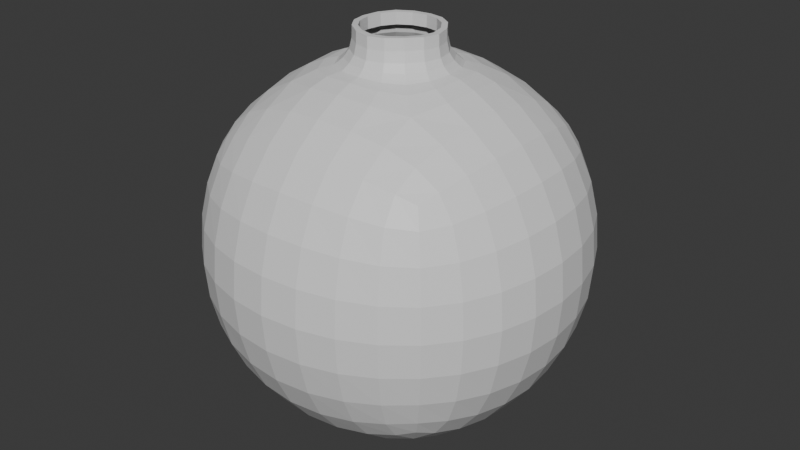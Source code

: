 # Source: bottle.blend  (saved by Blender 4.2.66; exported with 4.5.12 LTS)
import bpy
from mathutils import Matrix  # noqa: F401  (used for matrix-valued properties, if any)

bpy.ops.wm.read_factory_settings(use_empty=True)
scene = bpy.context.scene
scene.name = 'Scene'

# ---- collections
col_collection = bpy.data.collections.new('Collection'); scene.collection.children.link(col_collection)

# ---- materials (node trees are filled in below, after node groups)
mat_bottle = bpy.data.materials.new('Bottle')
mat_bottle.alpha_threshold = 0.0
mat_bottle.roughness = 0.5
mat_bottle.line_color = (0.0, 0.0, 0.0, 1.0)
mat_water = bpy.data.materials.new('Water')
mat_water.alpha_threshold = 0.0
mat_water.roughness = 0.5
mat_water.line_color = (0.0, 0.0, 0.0, 1.0)

# ---- material node trees
mat_bottle.use_nodes = True; mat_bottle.node_tree.nodes.clear()
_N = mat_bottle.node_tree.nodes; _L = mat_bottle.node_tree.links
n0 = _N.new('ShaderNodeOutputMaterial'); n0.name = 'Material Output'; n0.location = (300, 300)
n1 = _N.new('ShaderNodeBsdfPrincipled'); n1.name = 'Principled BSDF'; n1.location = (10, 300)
n1.inputs[3].default_value = 1.45
_L.new(n1.outputs[0], n0.inputs[0])
n0.is_active_output = True
mat_water.use_nodes = True; mat_water.node_tree.nodes.clear()
_N = mat_water.node_tree.nodes; _L = mat_water.node_tree.links
n0 = _N.new('ShaderNodeOutputMaterial'); n0.name = 'Material Output'; n0.location = (300, 300)
n1 = _N.new('ShaderNodeBsdfPrincipled'); n1.name = 'Principled BSDF'; n1.location = (10, 300)
n1.inputs[3].default_value = 1.45
_L.new(n1.outputs[0], n0.inputs[0])
n0.is_active_output = True

# ---- world
world_world = bpy.data.worlds.new('World'); scene.world = world_world
world_world.use_nodes = True; world_world.node_tree.nodes.clear()
_N = world_world.node_tree.nodes; _L = world_world.node_tree.links
n0 = _N.new('ShaderNodeOutputWorld'); n0.name = 'World Output'; n0.location = (300, 300)
n1 = _N.new('ShaderNodeBackground'); n1.name = 'Background'; n1.location = (10, 300)
n1.inputs[0].default_value = (0.05088, 0.05088, 0.05088, 1.0)
_L.new(n1.outputs[0], n0.inputs[0])
n0.is_active_output = True
world_world.color = (0.05088, 0.05088, 0.05088)
world_world.sun_shadow_jitter_overblur = 0.0

# ---- meshes
me_cube = bpy.data.meshes.new('Cube')
me_cube.from_pydata([(0.4846, 0.4846, 0.4846), (0.4846, 0.4846, -0.4846), (0.4846, -0.4846, 0.4846), (0.4846, -0.4846, -0.4846), (-0.4846, 0.4846, 0.4846), (-0.4846, 0.4846, -0.4846), (-0.4846, -0.4846, 0.4846), (-0.4846, -0.4846, -0.4846), (-0.5492, 0.2895, -0.5492), (-0.5802, 1.106e-08, -0.5802), (-0.5492, -0.2895, -0.5492), (0.2895, 0.5492, -0.5492), (9.08e-09, 0.5802, -0.5802), (-0.2895, 0.5492, -0.5492), (0.5492, 0.5492, 0.2895), (0.5802, 0.5802, 2.794e-09), (0.5492, 0.5492, -0.2895), (-0.5492, -0.5492, -0.2895), (-0.5802, -0.5802, 1.281e-09), (-0.5492, -0.5492, 0.2895), (0.5492, -0.5492, 0.2895), (0.5802, -0.5802, 2.794e-09), (0.5492, -0.5492, -0.2895), (-0.5492, 0.5492, 0.2895), (-0.5802, 0.5802, 2.794e-09), (-0.5492, 0.5492, -0.2895), (0.2895, -0.5492, 0.5492), (-4.54e-09, -0.5802, 0.5802), (-0.2895, -0.5492, 0.5492), (0.5492, 0.2895, 0.5492), (0.5802, -5.122e-09, 0.5802), (0.5492, -0.2895, 0.5492), (-0.2895, -0.5492, -0.5492), (-2.445e-09, -0.5802, -0.5802), (0.2895, -0.5492, -0.5492), (-0.5492, -0.2895, 0.5492), (-0.5802, 2.678e-09, 0.5802), (-0.5492, 0.2895, 0.5492), (-0.2895, 0.5492, 0.5492), (-2.212e-09, 0.5802, 0.5802), (0.2895, 0.5492, 0.5492), (0.5492, -0.2895, -0.5492), (0.5802, -1.863e-09, -0.5802), (0.5492, 0.2895, -0.5492), (0.2981, 0.2981, 0.7079), (2.328e-09, 0.3584, 0.7382), (-0.2981, 0.2981, 0.7079), (0.3584, 2.794e-09, 0.7382), (-0.3584, -4.657e-09, 0.7382), (0.2981, -0.2981, 0.7079), (-6.054e-09, -0.3584, 0.7382), (-0.2981, -0.2981, 0.7079), (0.305, -0.6961, -0.305), (0.3179, -0.7458, -2.794e-09), (0.305, -0.6961, 0.305), (-6.519e-09, -0.7458, -0.3179), (9.313e-09, -0.8016, 4.657e-09), (9.313e-10, -0.7458, 0.3179), (-0.305, -0.6961, -0.305), (-0.3179, -0.7458, 4.657e-09), (-0.305, -0.6961, 0.305), (-0.6961, -0.305, -0.305), (-0.7458, -0.3179, -3.725e-09), (-0.6961, -0.305, 0.305), (-0.7458, 1.397e-08, -0.3179), (-0.8016, 1.304e-08, 9.313e-10), (-0.7458, 1.863e-09, 0.3179), (-0.6961, 0.305, -0.305), (-0.7458, 0.3179, 4.657e-09), (-0.6961, 0.305, 0.305), (-0.305, 0.305, -0.6961), (-3.725e-09, 0.3179, -0.7458), (0.305, 0.305, -0.6961), (-0.3179, -6.519e-09, -0.7458), (1.863e-09, -5.588e-09, -0.8016), (0.3179, 1.863e-09, -0.7458), (-0.305, -0.305, -0.6961), (6.519e-09, -0.3179, -0.7458), (0.305, -0.305, -0.6961), (0.6961, 0.305, -0.305), (0.7458, 0.3179, -3.725e-09), (0.6961, 0.305, 0.305), (0.7458, -6.519e-09, -0.3179), (0.8016, 1.863e-09, 1.863e-09), (0.7458, 9.313e-10, 0.3179), (0.6961, -0.305, -0.305), (0.7458, -0.3179, 8.382e-09), (0.6961, -0.305, 0.305), (-0.305, 0.6961, -0.305), (-0.3179, 0.7458, -3.725e-09), (-0.305, 0.6961, 0.305), (1.397e-08, 0.7458, -0.3179), (2.049e-08, 0.8016, 1.863e-09), (-5.588e-09, 0.7458, 0.3179), (0.305, 0.6961, -0.305), (0.3179, 0.7458, 8.382e-09), (0.305, 0.6961, 0.305), (0.1945, 0.1945, 0.7652), (9.313e-10, 0.2572, 0.7731), (-0.1945, 0.1945, 0.7652), (0.2572, 3.725e-09, 0.7731), (-0.2572, -1.164e-09, 0.7731), (0.1945, -0.1945, 0.7652), (-3.027e-09, -0.2572, 0.7731), (-0.1945, -0.1945, 0.7652), (0.1718, 0.1718, 0.7781), (0.0, 0.2342, 0.7823), (-0.1718, 0.1718, 0.7781), (0.2342, 6.985e-09, 0.7823), (-0.2342, -1.863e-09, 0.7823), (0.1718, -0.1718, 0.7781), (-1.863e-09, -0.2342, 0.7823), (-0.1718, -0.1718, 0.7781), (0.1387, 0.1387, 0.8315), (0.0, 0.1985, 0.829), (-0.1387, 0.1387, 0.8315), (0.1985, 6.985e-09, 0.829), (-0.1985, 0.0, 0.829), (0.1387, -0.1387, 0.8315), (0.0, -0.1985, 0.829), (-0.1387, -0.1387, 0.8315), (0.1304, 0.1304, 0.9252), (0.0, 0.1896, 0.9211), (-0.1304, 0.1304, 0.9252), (0.1896, 8.382e-09, 0.9211), (-0.1896, 0.0, 0.9211), (0.1304, -0.1304, 0.9252), (0.0, -0.1896, 0.9211), (-0.1304, -0.1304, 0.9252), (-0.5166, 0.4077, -0.5166), (-0.5718, 0.1499, -0.5718), (-0.5718, -0.1499, -0.5718), (-0.5166, -0.4077, -0.5166), (0.4077, 0.5166, -0.5166), (0.1499, 0.5718, -0.5718), (-0.1499, 0.5718, -0.5718), (-0.4077, 0.5166, -0.5166), (0.5166, 0.5166, 0.4077), (0.5718, 0.5718, 0.1499), (0.5718, 0.5718, -0.1499), (0.5166, 0.5166, -0.4077), (-0.5166, -0.5166, -0.4077), (-0.5718, -0.5718, -0.1499), (-0.5718, -0.5718, 0.1499), (-0.5166, -0.5166, 0.4077), (0.5166, -0.5166, 0.4077), (0.5718, -0.5718, 0.1499), (0.5718, -0.5718, -0.1499), (0.5166, -0.5166, -0.4077), (-0.5166, 0.5166, 0.4077), (-0.5718, 0.5718, 0.1499), (-0.5718, 0.5718, -0.1499), (-0.5166, 0.5166, -0.4077), (0.4077, -0.5166, 0.5166), (0.1499, -0.5718, 0.5718), (-0.1499, -0.5718, 0.5718), (-0.4077, -0.5166, 0.5166), (0.5166, 0.4077, 0.5166), (0.5718, 0.1499, 0.5718), (0.5718, -0.1499, 0.5718), (0.5166, -0.4077, 0.5166), (-0.4077, -0.5166, -0.5166), (-0.1499, -0.5718, -0.5718), (0.1499, -0.5718, -0.5718), (0.4077, -0.5166, -0.5166), (-0.5166, -0.4077, 0.5166), (-0.5718, -0.1499, 0.5718), (-0.5718, 0.1499, 0.5718), (-0.5166, 0.4077, 0.5166), (-0.4077, 0.5166, 0.5166), (-0.1499, 0.5718, 0.5718), (0.1499, 0.5718, 0.5718), (0.4077, 0.5166, 0.5166), (0.5166, -0.4077, -0.5166), (0.5718, -0.1499, -0.5718), (0.5718, 0.1499, -0.5718), (0.5166, 0.4077, -0.5166), (0.1466, 0.3485, 0.7291), (-0.1466, 0.3485, 0.7291), (0.3485, 0.1466, 0.7291), (-0.3485, 0.1466, 0.7291), (0.3485, -0.1466, 0.7291), (-0.3485, -0.1466, 0.7291), (0.1466, -0.3485, 0.7291), (-0.1466, -0.3485, 0.7291), (0.2939, 0.4381, 0.6362), (-1.397e-09, 0.4641, 0.6754), (-0.2939, 0.4381, 0.6362), (-0.4381, 0.2939, 0.6362), (-0.4641, 3.26e-09, 0.6754), (-0.4381, -0.2939, 0.6362), (-0.2939, -0.4381, 0.6362), (-6.519e-09, -0.4641, 0.6754), (0.2939, -0.4381, 0.6362), (0.4381, -0.2939, 0.6362), (0.4641, 0.0, 0.6754), (0.4381, 0.2939, 0.6362), (0.3141, -0.7332, -0.1565), (0.3141, -0.7332, 0.1565), (0.1565, -0.7332, -0.3141), (0.1625, -0.7876, 1.164e-10), (0.1565, -0.7332, 0.3141), (6.985e-10, -0.7876, -0.1625), (8.033e-09, -0.7876, 0.1625), (-0.1565, -0.7332, -0.3141), (-0.1625, -0.7876, 1.979e-09), (-0.1565, -0.7332, 0.3141), (-0.3141, -0.7332, -0.1565), (-0.3141, -0.7332, 0.1565), (0.4378, -0.6352, -0.2946), (0.4591, -0.6763, 1.979e-09), (0.4378, -0.6352, 0.2946), (0.2946, -0.6352, 0.4378), (-1.63e-09, -0.6763, 0.4591), (-0.2946, -0.6352, 0.4378), (-0.4378, -0.6352, 0.2946), (-0.4591, -0.6763, 2.794e-09), (-0.4378, -0.6352, -0.2946), (-0.2946, -0.6352, -0.4378), (-6.519e-09, -0.6763, -0.4591), (0.2946, -0.6352, -0.4378), (-0.7332, -0.3141, -0.1565), (-0.7332, -0.3141, 0.1565), (-0.7332, -0.1565, -0.3141), (-0.7876, -0.1625, -3.609e-09), (-0.7332, -0.1565, 0.3141), (-0.7876, 1.42e-08, -0.1625), (-0.7876, 6.752e-09, 0.1625), (-0.7332, 0.1565, -0.3141), (-0.7876, 0.1625, 3.842e-09), (-0.7332, 0.1565, 0.3141), (-0.7332, 0.3141, -0.1565), (-0.7332, 0.3141, 0.1565), (-0.6352, -0.4378, -0.2946), (-0.6763, -0.4591, 9.313e-10), (-0.6352, -0.4378, 0.2946), (-0.6352, -0.2946, 0.4378), (-0.6763, 3.492e-09, 0.4591), (-0.6352, 0.2946, 0.4378), (-0.6352, 0.4378, 0.2946), (-0.6763, 0.4591, 7.334e-09), (-0.6352, 0.4378, -0.2946), (-0.6352, 0.2946, -0.4378), (-0.6763, 1.583e-08, -0.4591), (-0.6352, -0.2946, -0.4378), (-0.1565, 0.3141, -0.7332), (0.1565, 0.3141, -0.7332), (-0.3141, 0.1565, -0.7332), (-1.63e-09, 0.1625, -0.7876), (0.3141, 0.1565, -0.7332), (-0.1625, -3.027e-09, -0.7876), (0.1625, 6.985e-10, -0.7876), (-0.3141, -0.1565, -0.7332), (7.334e-09, -0.1625, -0.7876), (0.3141, -0.1565, -0.7332), (-0.1565, -0.3141, -0.7332), (0.1565, -0.3141, -0.7332), (-0.2946, 0.4378, -0.6352), (3.725e-09, 0.4591, -0.6763), (0.2946, 0.4378, -0.6352), (0.4378, 0.2946, -0.6352), (0.4591, 6.985e-10, -0.6763), (0.4378, -0.2946, -0.6352), (0.2946, -0.4378, -0.6352), (6.519e-09, -0.4591, -0.6763), (-0.2946, -0.4378, -0.6352), (-0.4378, -0.2946, -0.6352), (-0.4591, 2.794e-09, -0.6763), (-0.4378, 0.2946, -0.6352), (0.7332, 0.3141, -0.1565), (0.7332, 0.3141, 0.1565), (0.7332, 0.1565, -0.3141), (0.7876, 0.1625, -1.63e-09), (0.7332, 0.1565, 0.3141), (0.7876, 6.985e-10, -0.1625), (0.7876, 8.033e-09, 0.1625), (0.7332, -0.1565, -0.3141), (0.7876, -0.1625, 7.567e-09), (0.7332, -0.1565, 0.3141), (0.7332, -0.3141, -0.1565), (0.7332, -0.3141, 0.1565), (0.6352, 0.4378, -0.2946), (0.6763, 0.4591, 1.863e-09), (0.6352, 0.4378, 0.2946), (0.6352, 0.2946, 0.4378), (0.6763, 6.985e-10, 0.4591), (0.6352, -0.2946, 0.4378), (0.6352, -0.4378, 0.2946), (0.6763, -0.4591, 1.106e-08), (0.6352, -0.4378, -0.2946), (0.6352, -0.2946, -0.4378), (0.6763, -5.472e-09, -0.4591), (0.6352, 0.2946, -0.4378), (-0.3141, 0.7332, -0.1565), (-0.3141, 0.7332, 0.1565), (-0.1565, 0.7332, -0.3141), (-0.1625, 0.7876, -3.492e-09), (-0.1565, 0.7332, 0.3141), (1.42e-08, 0.7876, -0.1625), (6.752e-09, 0.7876, 0.1625), (0.1565, 0.7332, -0.3141), (0.1625, 0.7876, 7.567e-09), (0.1565, 0.7332, 0.3141), (0.3141, 0.7332, -0.1565), (0.3141, 0.7332, 0.1565), (-0.4378, 0.6352, -0.2946), (-0.4591, 0.6763, 0.0), (-0.4378, 0.6352, 0.2946), (-0.2946, 0.6352, 0.4378), (-2.328e-10, 0.6763, 0.4591), (0.2946, 0.6352, 0.4378), (0.4378, 0.6352, 0.2946), (0.4591, 0.6763, 1.106e-08), (0.4378, 0.6352, -0.2946), (0.2946, 0.6352, -0.4378), (1.397e-08, 0.6763, -0.4591), (-0.2946, 0.6352, -0.4378), (0.108, 0.243, 0.7691), (-0.108, 0.243, 0.7691), (0.243, 0.108, 0.7691), (-0.243, 0.108, 0.7691), (0.243, -0.108, 0.7691), (-0.243, -0.108, 0.7691), (0.108, -0.243, 0.7691), (-0.108, -0.243, 0.7691), (-0.2282, -0.2282, 0.7533), (-5.122e-09, -0.2909, 0.7661), (-0.2909, -1.164e-09, 0.7661), (-0.2282, 0.2282, 0.7533), (1.863e-09, 0.2909, 0.7661), (0.2282, -0.2282, 0.7533), (0.2909, 3.26e-09, 0.7661), (0.2282, 0.2282, 0.7533), (0.09432, 0.2189, 0.7802), (-0.09432, 0.2189, 0.7802), (0.2189, 0.09432, 0.7802), (-0.2189, 0.09432, 0.7802), (0.2189, -0.09432, 0.7802), (-0.2189, -0.09432, 0.7802), (0.09432, -0.2189, 0.7802), (-0.09432, -0.2189, 0.7802), (0.1809, -0.1809, 0.7696), (0.2438, 7.625e-09, 0.7755), (0.1809, 0.1809, 0.7696), (0.0, 0.2438, 0.7755), (-0.1809, -0.1809, 0.7696), (-3.725e-09, -0.2438, 0.7755), (-0.2438, 0.0, 0.7756), (-0.1809, 0.1809, 0.7696), (0.07456, 0.1824, 0.8302), (-0.07456, 0.1824, 0.8302), (0.1824, 0.07456, 0.8302), (-0.1824, 0.07456, 0.8302), (0.1824, -0.07456, 0.8302), (-0.1824, -0.07456, 0.8302), (0.07456, -0.1824, 0.8302), (-0.07456, -0.1824, 0.8302), (0.2164, 7.625e-09, 0.7993), (0.1553, 0.1553, 0.7984), (-1.863e-09, -0.2164, 0.7993), (0.1553, -0.1553, 0.7984), (-0.1553, 0.1553, 0.7984), (-0.2164, 0.0, 0.7993), (0.0, 0.2164, 0.7993), (-0.1553, -0.1553, 0.7984), (0.06963, 0.1733, 0.9232), (-0.06963, 0.1733, 0.9232), (0.1733, 0.06963, 0.9232), (-0.1733, 0.06963, 0.9232), (0.1733, -0.06963, 0.9232), (-0.1733, -0.06963, 0.9232), (0.06963, -0.1733, 0.9232), (-0.06963, -0.1733, 0.9232), (-0.1907, 0.0, 0.8715), (-0.1314, -0.1314, 0.8754), (-0.1314, 0.1314, 0.8754), (0.0, 0.1907, 0.8715), (0.0, -0.1907, 0.8715), (0.1314, -0.1314, 0.8754), (0.1907, 7.334e-09, 0.8715), (0.1314, 0.1314, 0.8754), (0.4184, 0.4184, 0.5868), (0.151, 0.457, 0.6652), (-0.151, 0.457, 0.6652), (-0.4184, 0.4184, 0.5868), (-0.457, 0.151, 0.6652), (-0.457, -0.151, 0.6652), (-0.4184, -0.4184, 0.5868), (-0.151, -0.457, 0.6652), (0.151, -0.457, 0.6652), (0.4184, -0.4184, 0.5868), (0.457, -0.151, 0.6652), (0.457, 0.151, 0.6652), (0.1607, -0.7739, -0.1607), (0.1607, -0.7739, 0.1607), (-0.1607, -0.7739, -0.1607), (-0.1607, -0.7739, 0.1607), (0.4185, -0.5865, -0.4185), (0.4531, -0.6656, -0.152), (0.4531, -0.6656, 0.152), (0.4185, -0.5865, 0.4185), (0.152, -0.6656, 0.4531), (-0.152, -0.6656, 0.4531), (-0.4185, -0.5865, 0.4185), (-0.4531, -0.6656, 0.152), (-0.4531, -0.6656, -0.152), (-0.4185, -0.5865, -0.4185), (-0.152, -0.6656, -0.4531), (0.152, -0.6656, -0.4531), (-0.7739, -0.1607, -0.1607), (-0.7739, -0.1607, 0.1607), (-0.7739, 0.1607, -0.1607), (-0.7739, 0.1607, 0.1607), (-0.5865, -0.4185, -0.4185), (-0.6656, -0.4531, -0.152), (-0.6656, -0.4531, 0.152), (-0.5865, -0.4185, 0.4185), (-0.6656, -0.152, 0.4531), (-0.6656, 0.152, 0.4531), (-0.5865, 0.4185, 0.4185), (-0.6656, 0.4531, 0.152), (-0.6656, 0.4531, -0.152), (-0.5865, 0.4185, -0.4185), (-0.6656, 0.152, -0.4531), (-0.6656, -0.152, -0.4531), (-0.1607, 0.1607, -0.7739), (0.1607, 0.1607, -0.7739), (-0.1607, -0.1607, -0.7739), (0.1607, -0.1607, -0.7739), (-0.4185, 0.4185, -0.5865), (-0.152, 0.4531, -0.6656), (0.152, 0.4531, -0.6656), (0.4185, 0.4185, -0.5865), (0.4531, 0.152, -0.6656), (0.4531, -0.152, -0.6656), (0.4185, -0.4185, -0.5865), (0.152, -0.4531, -0.6656), (-0.152, -0.4531, -0.6656), (-0.4185, -0.4185, -0.5865), (-0.4531, -0.152, -0.6656), (-0.4531, 0.152, -0.6656), (0.7739, 0.1607, -0.1607), (0.7739, 0.1607, 0.1607), (0.7739, -0.1607, -0.1607), (0.7739, -0.1607, 0.1607), (0.5865, 0.4185, -0.4185), (0.6656, 0.4531, -0.152), (0.6656, 0.4531, 0.152), (0.5865, 0.4185, 0.4185), (0.6656, 0.152, 0.4531), (0.6656, -0.152, 0.4531), (0.5865, -0.4185, 0.4185), (0.6656, -0.4531, 0.152), (0.6656, -0.4531, -0.152), (0.5865, -0.4185, -0.4185), (0.6656, -0.152, -0.4531), (0.6656, 0.152, -0.4531), (-0.1607, 0.7739, -0.1607), (-0.1607, 0.7739, 0.1607), (0.1607, 0.7739, -0.1607), (0.1607, 0.7739, 0.1607), (-0.4185, 0.5865, -0.4185), (-0.4531, 0.6656, -0.152), (-0.4531, 0.6656, 0.152), (-0.4185, 0.5865, 0.4185), (-0.152, 0.6656, 0.4531), (0.152, 0.6656, 0.4531), (0.4185, 0.5865, 0.4185), (0.4531, 0.6656, 0.152), (0.4531, 0.6656, -0.152), (0.4185, 0.5865, -0.4185), (0.152, 0.6656, -0.4531), (-0.152, 0.6656, -0.4531), (-0.1264, -0.2785, 0.7599), (-0.2785, -0.1264, 0.7599), (-0.2785, 0.1264, 0.7599), (-0.1264, 0.2785, 0.7599), (0.1264, -0.2785, 0.7599), (0.2785, -0.1264, 0.7599), (0.2785, 0.1264, 0.7599), (0.1264, 0.2785, 0.7599), (0.2288, -0.09973, 0.7726), (0.2288, 0.09973, 0.7726), (0.09973, 0.2288, 0.7726), (-0.09973, -0.2288, 0.7726), (-0.2288, -0.09973, 0.7726), (-0.2288, 0.09973, 0.7726), (-0.09973, 0.2288, 0.7726), (0.09973, -0.2288, 0.7726), (0.2007, 0.08444, 0.7989), (0.08444, -0.2007, 0.7989), (-0.2007, 0.08444, 0.7989), (0.08444, 0.2007, 0.7989), (-0.08444, -0.2007, 0.7989), (0.2007, -0.08444, 0.7989), (-0.08444, 0.2007, 0.7989), (-0.2007, -0.08444, 0.7989), (-0.1745, -0.07024, 0.8735), (-0.1745, 0.07024, 0.8735), (-0.07024, 0.1745, 0.8735), (0.07024, -0.1745, 0.8735), (0.1745, -0.07024, 0.8735), (0.1745, 0.07024, 0.8735), (0.07024, 0.1745, 0.8735), (-0.07024, -0.1745, 0.8735), (0.1135, 0.1135, 0.9243), (0.0, 0.1631, 0.922), (-0.1135, 0.1135, 0.9243), (0.1631, -1.154e-08, 0.922), (-0.1631, 0.0, 0.922), (0.1135, -0.1135, 0.9243), (0.0, -0.1631, 0.922), (-0.1135, -0.1135, 0.9243), (0.06114, 0.1495, 0.9232), (-0.06114, 0.1495, 0.9232), (0.1495, 0.06114, 0.9232), (-0.1495, 0.06114, 0.9232), (0.1495, -0.06114, 0.9232), (-0.1495, -0.06114, 0.9232), (0.06114, -0.1495, 0.9232), (-0.06114, -0.1495, 0.9232), (0.1135, 0.1135, 0.873), (0.0, 0.1631, 0.8707), (-0.1135, 0.1135, 0.873), (0.1631, -1.154e-08, 0.8707), (-0.1631, 0.0, 0.8707), (0.1135, -0.1135, 0.873), (0.0, -0.1631, 0.8707), (-0.1135, -0.1135, 0.873), (0.06114, 0.1495, 0.8719), (-0.06114, 0.1495, 0.8719), (0.1495, 0.06114, 0.8719), (-0.1495, 0.06114, 0.8719), (0.1495, -0.06114, 0.8719), (-0.1495, -0.06114, 0.8719), (0.06114, -0.1495, 0.8719), (-0.06114, -0.1495, 0.8719)], [], [(0, 172, 381, 157), (172, 40, 185, 381), (381, 185, 44, 196), (157, 381, 196, 29), (40, 171, 382, 185), (171, 39, 186, 382), (382, 186, 45, 177), (185, 382, 177, 44), (39, 170, 383, 186), (170, 38, 187, 383), (383, 187, 46, 178), (186, 383, 178, 45), (38, 169, 384, 187), (169, 4, 168, 384), (384, 168, 37, 188), (187, 384, 188, 46), (46, 188, 385, 180), (188, 37, 167, 385), (385, 167, 36, 189), (180, 385, 189, 48), (48, 189, 386, 182), (189, 36, 166, 386), (386, 166, 35, 190), (182, 386, 190, 51), (51, 190, 387, 191), (190, 35, 165, 387), (387, 165, 6, 156), (191, 387, 156, 28), (50, 184, 388, 192), (184, 51, 191, 388), (388, 191, 28, 155), (192, 388, 155, 27), (49, 183, 389, 193), (183, 50, 192, 389), (389, 192, 27, 154), (193, 389, 154, 26), (31, 194, 390, 160), (194, 49, 193, 390), (390, 193, 26, 153), (160, 390, 153, 2), (30, 195, 391, 159), (195, 47, 181, 391), (391, 181, 49, 194), (159, 391, 194, 31), (29, 196, 392, 158), (196, 44, 179, 392), (392, 179, 47, 195), (158, 392, 195, 30), (52, 197, 393, 199), (197, 53, 200, 393), (393, 200, 56, 202), (199, 393, 202, 55), (53, 198, 394, 200), (198, 54, 201, 394), (394, 201, 57, 203), (200, 394, 203, 56), (55, 202, 395, 204), (202, 56, 205, 395), (395, 205, 59, 207), (204, 395, 207, 58), (56, 203, 396, 205), (203, 57, 206, 396), (396, 206, 60, 208), (205, 396, 208, 59), (3, 148, 397, 164), (148, 22, 209, 397), (397, 209, 52, 220), (164, 397, 220, 34), (22, 147, 398, 209), (147, 21, 210, 398), (398, 210, 53, 197), (209, 398, 197, 52), (21, 146, 399, 210), (146, 20, 211, 399), (399, 211, 54, 198), (210, 399, 198, 53), (20, 145, 400, 211), (145, 2, 153, 400), (400, 153, 26, 212), (211, 400, 212, 54), (54, 212, 401, 201), (212, 26, 154, 401), (401, 154, 27, 213), (201, 401, 213, 57), (57, 213, 402, 206), (213, 27, 155, 402), (402, 155, 28, 214), (206, 402, 214, 60), (60, 214, 403, 215), (214, 28, 156, 403), (403, 156, 6, 144), (215, 403, 144, 19), (59, 208, 404, 216), (208, 60, 215, 404), (404, 215, 19, 143), (216, 404, 143, 18), (58, 207, 405, 217), (207, 59, 216, 405), (405, 216, 18, 142), (217, 405, 142, 17), (32, 218, 406, 161), (218, 58, 217, 406), (406, 217, 17, 141), (161, 406, 141, 7), (33, 219, 407, 162), (219, 55, 204, 407), (407, 204, 58, 218), (162, 407, 218, 32), (34, 220, 408, 163), (220, 52, 199, 408), (408, 199, 55, 219), (163, 408, 219, 33), (61, 221, 409, 223), (221, 62, 224, 409), (409, 224, 65, 226), (223, 409, 226, 64), (62, 222, 410, 224), (222, 63, 225, 410), (410, 225, 66, 227), (224, 410, 227, 65), (64, 226, 411, 228), (226, 65, 229, 411), (411, 229, 68, 231), (228, 411, 231, 67), (65, 227, 412, 229), (227, 66, 230, 412), (412, 230, 69, 232), (229, 412, 232, 68), (7, 141, 413, 132), (141, 17, 233, 413), (413, 233, 61, 244), (132, 413, 244, 10), (17, 142, 414, 233), (142, 18, 234, 414), (414, 234, 62, 221), (233, 414, 221, 61), (18, 143, 415, 234), (143, 19, 235, 415), (415, 235, 63, 222), (234, 415, 222, 62), (19, 144, 416, 235), (144, 6, 165, 416), (416, 165, 35, 236), (235, 416, 236, 63), (63, 236, 417, 225), (236, 35, 166, 417), (417, 166, 36, 237), (225, 417, 237, 66), (66, 237, 418, 230), (237, 36, 167, 418), (418, 167, 37, 238), (230, 418, 238, 69), (69, 238, 419, 239), (238, 37, 168, 419), (419, 168, 4, 149), (239, 419, 149, 23), (68, 232, 420, 240), (232, 69, 239, 420), (420, 239, 23, 150), (240, 420, 150, 24), (67, 231, 421, 241), (231, 68, 240, 421), (421, 240, 24, 151), (241, 421, 151, 25), (8, 242, 422, 129), (242, 67, 241, 422), (422, 241, 25, 152), (129, 422, 152, 5), (9, 243, 423, 130), (243, 64, 228, 423), (423, 228, 67, 242), (130, 423, 242, 8), (10, 244, 424, 131), (244, 61, 223, 424), (424, 223, 64, 243), (131, 424, 243, 9), (70, 245, 425, 247), (245, 71, 248, 425), (425, 248, 74, 250), (247, 425, 250, 73), (71, 246, 426, 248), (246, 72, 249, 426), (426, 249, 75, 251), (248, 426, 251, 74), (73, 250, 427, 252), (250, 74, 253, 427), (427, 253, 77, 255), (252, 427, 255, 76), (74, 251, 428, 253), (251, 75, 254, 428), (428, 254, 78, 256), (253, 428, 256, 77), (5, 136, 429, 129), (136, 13, 257, 429), (429, 257, 70, 268), (129, 429, 268, 8), (13, 135, 430, 257), (135, 12, 258, 430), (430, 258, 71, 245), (257, 430, 245, 70), (12, 134, 431, 258), (134, 11, 259, 431), (431, 259, 72, 246), (258, 431, 246, 71), (11, 133, 432, 259), (133, 1, 176, 432), (432, 176, 43, 260), (259, 432, 260, 72), (72, 260, 433, 249), (260, 43, 175, 433), (433, 175, 42, 261), (249, 433, 261, 75), (75, 261, 434, 254), (261, 42, 174, 434), (434, 174, 41, 262), (254, 434, 262, 78), (78, 262, 435, 263), (262, 41, 173, 435), (435, 173, 3, 164), (263, 435, 164, 34), (77, 256, 436, 264), (256, 78, 263, 436), (436, 263, 34, 163), (264, 436, 163, 33), (76, 255, 437, 265), (255, 77, 264, 437), (437, 264, 33, 162), (265, 437, 162, 32), (10, 266, 438, 132), (266, 76, 265, 438), (438, 265, 32, 161), (132, 438, 161, 7), (9, 267, 439, 131), (267, 73, 252, 439), (439, 252, 76, 266), (131, 439, 266, 10), (8, 268, 440, 130), (268, 70, 247, 440), (440, 247, 73, 267), (130, 440, 267, 9), (79, 269, 441, 271), (269, 80, 272, 441), (441, 272, 83, 274), (271, 441, 274, 82), (80, 270, 442, 272), (270, 81, 273, 442), (442, 273, 84, 275), (272, 442, 275, 83), (82, 274, 443, 276), (274, 83, 277, 443), (443, 277, 86, 279), (276, 443, 279, 85), (83, 275, 444, 277), (275, 84, 278, 444), (444, 278, 87, 280), (277, 444, 280, 86), (1, 140, 445, 176), (140, 16, 281, 445), (445, 281, 79, 292), (176, 445, 292, 43), (16, 139, 446, 281), (139, 15, 282, 446), (446, 282, 80, 269), (281, 446, 269, 79), (15, 138, 447, 282), (138, 14, 283, 447), (447, 283, 81, 270), (282, 447, 270, 80), (14, 137, 448, 283), (137, 0, 157, 448), (448, 157, 29, 284), (283, 448, 284, 81), (81, 284, 449, 273), (284, 29, 158, 449), (449, 158, 30, 285), (273, 449, 285, 84), (84, 285, 450, 278), (285, 30, 159, 450), (450, 159, 31, 286), (278, 450, 286, 87), (87, 286, 451, 287), (286, 31, 160, 451), (451, 160, 2, 145), (287, 451, 145, 20), (86, 280, 452, 288), (280, 87, 287, 452), (452, 287, 20, 146), (288, 452, 146, 21), (85, 279, 453, 289), (279, 86, 288, 453), (453, 288, 21, 147), (289, 453, 147, 22), (41, 290, 454, 173), (290, 85, 289, 454), (454, 289, 22, 148), (173, 454, 148, 3), (42, 291, 455, 174), (291, 82, 276, 455), (455, 276, 85, 290), (174, 455, 290, 41), (43, 292, 456, 175), (292, 79, 271, 456), (456, 271, 82, 291), (175, 456, 291, 42), (88, 293, 457, 295), (293, 89, 296, 457), (457, 296, 92, 298), (295, 457, 298, 91), (89, 294, 458, 296), (294, 90, 297, 458), (458, 297, 93, 299), (296, 458, 299, 92), (91, 298, 459, 300), (298, 92, 301, 459), (459, 301, 95, 303), (300, 459, 303, 94), (92, 299, 460, 301), (299, 93, 302, 460), (460, 302, 96, 304), (301, 460, 304, 95), (5, 152, 461, 136), (152, 25, 305, 461), (461, 305, 88, 316), (136, 461, 316, 13), (25, 151, 462, 305), (151, 24, 306, 462), (462, 306, 89, 293), (305, 462, 293, 88), (24, 150, 463, 306), (150, 23, 307, 463), (463, 307, 90, 294), (306, 463, 294, 89), (23, 149, 464, 307), (149, 4, 169, 464), (464, 169, 38, 308), (307, 464, 308, 90), (90, 308, 465, 297), (308, 38, 170, 465), (465, 170, 39, 309), (297, 465, 309, 93), (93, 309, 466, 302), (309, 39, 171, 466), (466, 171, 40, 310), (302, 466, 310, 96), (96, 310, 467, 311), (310, 40, 172, 467), (467, 172, 0, 137), (311, 467, 137, 14), (95, 304, 468, 312), (304, 96, 311, 468), (468, 311, 14, 138), (312, 468, 138, 15), (94, 303, 469, 313), (303, 95, 312, 469), (469, 312, 15, 139), (313, 469, 139, 16), (11, 314, 470, 133), (314, 94, 313, 470), (470, 313, 16, 140), (133, 470, 140, 1), (12, 315, 471, 134), (315, 91, 300, 471), (471, 300, 94, 314), (134, 471, 314, 11), (13, 316, 472, 135), (316, 88, 295, 472), (472, 295, 91, 315), (135, 472, 315, 12), (51, 184, 473, 325), (184, 50, 326, 473), (473, 326, 103, 324), (325, 473, 324, 104), (48, 182, 474, 327), (182, 51, 325, 474), (474, 325, 104, 322), (327, 474, 322, 101), (46, 180, 475, 328), (180, 48, 327, 475), (475, 327, 101, 320), (328, 475, 320, 99), (45, 178, 476, 329), (178, 46, 328, 476), (476, 328, 99, 318), (329, 476, 318, 98), (50, 183, 477, 326), (183, 49, 330, 477), (477, 330, 102, 323), (326, 477, 323, 103), (49, 181, 478, 330), (181, 47, 331, 478), (478, 331, 100, 321), (330, 478, 321, 102), (47, 179, 479, 331), (179, 44, 332, 479), (479, 332, 97, 319), (331, 479, 319, 100), (44, 177, 480, 332), (177, 45, 329, 480), (480, 329, 98, 317), (332, 480, 317, 97), (102, 321, 481, 341), (321, 100, 342, 481), (481, 342, 108, 337), (341, 481, 337, 110), (100, 319, 482, 342), (319, 97, 343, 482), (482, 343, 105, 335), (342, 482, 335, 108), (97, 317, 483, 343), (317, 98, 344, 483), (483, 344, 106, 333), (343, 483, 333, 105), (104, 324, 484, 345), (324, 103, 346, 484), (484, 346, 111, 340), (345, 484, 340, 112), (101, 322, 485, 347), (322, 104, 345, 485), (485, 345, 112, 338), (347, 485, 338, 109), (99, 320, 486, 348), (320, 101, 347, 486), (486, 347, 109, 336), (348, 486, 336, 107), (98, 318, 487, 344), (318, 99, 348, 487), (487, 348, 107, 334), (344, 487, 334, 106), (103, 323, 488, 346), (323, 102, 341, 488), (488, 341, 110, 339), (346, 488, 339, 111), (108, 335, 489, 357), (335, 105, 358, 489), (489, 358, 113, 351), (357, 489, 351, 116), (111, 339, 490, 359), (339, 110, 360, 490), (490, 360, 118, 355), (359, 490, 355, 119), (107, 336, 491, 361), (336, 109, 362, 491), (491, 362, 117, 352), (361, 491, 352, 115), (105, 333, 492, 358), (333, 106, 363, 492), (492, 363, 114, 349), (358, 492, 349, 113), (112, 340, 493, 364), (340, 111, 359, 493), (493, 359, 119, 356), (364, 493, 356, 120), (110, 337, 494, 360), (337, 108, 357, 494), (494, 357, 116, 353), (360, 494, 353, 118), (106, 334, 495, 363), (334, 107, 361, 495), (495, 361, 115, 350), (363, 495, 350, 114), (109, 338, 496, 362), (338, 112, 364, 496), (496, 364, 120, 354), (362, 496, 354, 117), (117, 354, 497, 373), (354, 120, 374, 497), (497, 374, 128, 370), (373, 497, 370, 125), (115, 352, 498, 375), (352, 117, 373, 498), (498, 373, 125, 368), (375, 498, 368, 123), (114, 350, 499, 376), (350, 115, 375, 499), (499, 375, 123, 366), (376, 499, 366, 122), (119, 355, 500, 377), (355, 118, 378, 500), (500, 378, 126, 371), (377, 500, 371, 127), (118, 353, 501, 378), (353, 116, 379, 501), (501, 379, 124, 369), (378, 501, 369, 126), (116, 351, 502, 379), (351, 113, 380, 502), (502, 380, 121, 367), (379, 502, 367, 124), (113, 349, 503, 380), (349, 114, 376, 503), (503, 376, 122, 365), (380, 503, 365, 121), (120, 356, 504, 374), (356, 119, 377, 504), (504, 377, 127, 372), (374, 504, 372, 128), (372, 127, 511, 520), (368, 125, 509, 516), (121, 365, 513, 505), (128, 372, 520, 512), (369, 124, 508, 517), (365, 122, 506, 513), (126, 369, 517, 510), (122, 366, 514, 506), (125, 370, 518, 509), (366, 123, 507, 514), (370, 128, 512, 518), (367, 121, 505, 515), (371, 126, 510, 519), (124, 367, 515, 508), (127, 371, 519, 511), (123, 368, 516, 507), (520, 511, 527, 536), (516, 509, 525, 532), (505, 513, 529, 521), (512, 520, 536, 528), (517, 508, 524, 533), (513, 506, 522, 529), (510, 517, 533, 526), (506, 514, 530, 522), (509, 518, 534, 525), (514, 507, 523, 530), (518, 512, 528, 534), (515, 505, 521, 531), (519, 510, 526, 535), (508, 515, 531, 524), (511, 519, 535, 527), (507, 516, 532, 523)])
_uv = me_cube.uv_layers.new(name='UVMap')
_uv.uv.foreach_set('vector', [0.625, 0.5, 0.6563, 0.5, 0.6562, 0.5313, 0.625, 0.5313, 0.6563, 0.5, 0.6875, 0.5, 0.6875, 0.531, 0.6562, 0.5313, 0.6562, 0.5313, 0.6875, 0.531, 0.6875, 0.5625, 0.656, 0.5625, 0.625, 0.5313, 0.6562, 0.5313, 0.656, 0.5625, 0.625, 0.5625, 0.6875, 0.5, 0.7188, 0.5, 0.7188, 0.5302, 0.6875, 0.531, 0.7188, 0.5, 0.75, 0.5, 0.75, 0.5299, 0.7188, 0.5302, 0.7188, 0.5302, 0.75, 0.5299, 0.75, 0.5521, 0.719, 0.5532, 0.6875, 0.531, 0.7188, 0.5302, 0.719, 0.5532, 0.6875, 0.5625, 0.75, 0.5, 0.7813, 0.5, 0.7813, 0.5302, 0.75, 0.5299, 0.7813, 0.5, 0.8125, 0.5, 0.8125, 0.531, 0.7813, 0.5302, 0.7813, 0.5302, 0.8125, 0.531, 0.8125, 0.5625, 0.781, 0.5532, 0.75, 0.5299, 0.7813, 0.5302, 0.781, 0.5532, 0.75, 0.5521, 0.8125, 0.5, 0.8438, 0.5, 0.8438, 0.5313, 0.8125, 0.531, 0.8438, 0.5, 0.875, 0.5, 0.875, 0.5313, 0.8438, 0.5313, 0.8438, 0.5313, 0.875, 0.5313, 0.875, 0.5625, 0.844, 0.5625, 0.8125, 0.531, 0.8438, 0.5313, 0.844, 0.5625, 0.8125, 0.5625, 0.8125, 0.5625, 0.844, 0.5625, 0.8448, 0.5938, 0.8218, 0.594, 0.844, 0.5625, 0.875, 0.5625, 0.875, 0.5938, 0.8448, 0.5938, 0.8448, 0.5938, 0.875, 0.5938, 0.875, 0.625, 0.8451, 0.625, 0.8218, 0.594, 0.8448, 0.5938, 0.8451, 0.625, 0.8229, 0.625, 0.8229, 0.625, 0.8451, 0.625, 0.8448, 0.6562, 0.8218, 0.656, 0.8451, 0.625, 0.875, 0.625, 0.875, 0.6563, 0.8448, 0.6562, 0.8448, 0.6562, 0.875, 0.6563, 0.875, 0.6875, 0.844, 0.6875, 0.8218, 0.656, 0.8448, 0.6562, 0.844, 0.6875, 0.8125, 0.6875, 0.8125, 0.6875, 0.844, 0.6875, 0.8438, 0.7188, 0.8125, 0.719, 0.844, 0.6875, 0.875, 0.6875, 0.875, 0.7188, 0.8438, 0.7188, 0.8438, 0.7188, 0.875, 0.7188, 0.875, 0.75, 0.8438, 0.75, 0.8125, 0.719, 0.8438, 0.7188, 0.8438, 0.75, 0.8125, 0.75, 0.75, 0.6979, 0.781, 0.6968, 0.7813, 0.7198, 0.75, 0.7201, 0.781, 0.6968, 0.8125, 0.6875, 0.8125, 0.719, 0.7813, 0.7198, 0.7813, 0.7198, 0.8125, 0.719, 0.8125, 0.75, 0.7813, 0.75, 0.75, 0.7201, 0.7813, 0.7198, 0.7813, 0.75, 0.75, 0.75, 0.6875, 0.6875, 0.719, 0.6968, 0.7188, 0.7198, 0.6875, 0.719, 0.719, 0.6968, 0.75, 0.6979, 0.75, 0.7201, 0.7188, 0.7198, 0.7188, 0.7198, 0.75, 0.7201, 0.75, 0.75, 0.7188, 0.75, 0.6875, 0.719, 0.7188, 0.7198, 0.7188, 0.75, 0.6875, 0.75, 0.625, 0.6875, 0.656, 0.6875, 0.6562, 0.7188, 0.625, 0.7188, 0.656, 0.6875, 0.6875, 0.6875, 0.6875, 0.719, 0.6562, 0.7188, 0.6562, 0.7188, 0.6875, 0.719, 0.6875, 0.75, 0.6563, 0.75, 0.625, 0.7188, 0.6562, 0.7188, 0.6563, 0.75, 0.625, 0.75, 0.625, 0.625, 0.6549, 0.625, 0.6552, 0.6562, 0.625, 0.6562, 0.6549, 0.625, 0.6771, 0.625, 0.6782, 0.656, 0.6552, 0.6562, 0.6552, 0.6562, 0.6782, 0.656, 0.6875, 0.6875, 0.656, 0.6875, 0.625, 0.6562, 0.6552, 0.6562, 0.656, 0.6875, 0.625, 0.6875, 0.625, 0.5625, 0.656, 0.5625, 0.6552, 0.5938, 0.625, 0.5938, 0.656, 0.5625, 0.6875, 0.5625, 0.6782, 0.594, 0.6552, 0.5938, 0.6552, 0.5938, 0.6782, 0.594, 0.6771, 0.625, 0.6549, 0.625, 0.625, 0.5938, 0.6552, 0.5938, 0.6549, 0.625, 0.625, 0.625, 0.4375, 0.8125, 0.4688, 0.8125, 0.4688, 0.8438, 0.4375, 0.8438, 0.4688, 0.8125, 0.5, 0.8125, 0.5, 0.8438, 0.4688, 0.8438, 0.4688, 0.8438, 0.5, 0.8438, 0.5, 0.875, 0.4688, 0.875, 0.4375, 0.8438, 0.4688, 0.8438, 0.4688, 0.875, 0.4375, 0.875, 0.5, 0.8125, 0.5313, 0.8125, 0.5313, 0.8438, 0.5, 0.8438, 0.5313, 0.8125, 0.5625, 0.8125, 0.5625, 0.8438, 0.5313, 0.8438, 0.5313, 0.8438, 0.5625, 0.8438, 0.5625, 0.875, 0.5313, 0.875, 0.5, 0.8438, 0.5313, 0.8438, 0.5313, 0.875, 0.5, 0.875, 0.4375, 0.875, 0.4688, 0.875, 0.4688, 0.9063, 0.4375, 0.9063, 0.4688, 0.875, 0.5, 0.875, 0.5, 0.9063, 0.4688, 0.9063, 0.4688, 0.9063, 0.5, 0.9063, 0.5, 0.9375, 0.4688, 0.9375, 0.4375, 0.9063, 0.4688, 0.9063, 0.4688, 0.9375, 0.4375, 0.9375, 0.5, 0.875, 0.5313, 0.875, 0.5313, 0.9063, 0.5, 0.9063, 0.5313, 0.875, 0.5625, 0.875, 0.5625, 0.9063, 0.5313, 0.9063, 0.5313, 0.9063, 0.5625, 0.9063, 0.5625, 0.9375, 0.5313, 0.9375, 0.5, 0.9063, 0.5313, 0.9063, 0.5313, 0.9375, 0.5, 0.9375, 0.375, 0.75, 0.4063, 0.75, 0.4063, 0.7813, 0.375, 0.7813, 0.4063, 0.75, 0.4375, 0.75, 0.4375, 0.7813, 0.4063, 0.7813, 0.4063, 0.7813, 0.4375, 0.7813, 0.4375, 0.8125, 0.4063, 0.8125, 0.375, 0.7813, 0.4063, 0.7813, 0.4063, 0.8125, 0.375, 0.8125, 0.4375, 0.75, 0.4688, 0.75, 0.4688, 0.7813, 0.4375, 0.7813, 0.4688, 0.75, 0.5, 0.75, 0.5, 0.7813, 0.4688, 0.7813, 0.4688, 0.7813, 0.5, 0.7813, 0.5, 0.8125, 0.4688, 0.8125, 0.4375, 0.7813, 0.4688, 0.7813, 0.4688, 0.8125, 0.4375, 0.8125, 0.5, 0.75, 0.5313, 0.75, 0.5313, 0.7813, 0.5, 0.7813, 0.5313, 0.75, 0.5625, 0.75, 0.5625, 0.7813, 0.5313, 0.7813, 0.5313, 0.7813, 0.5625, 0.7813, 0.5625, 0.8125, 0.5313, 0.8125, 0.5, 0.7813, 0.5313, 0.7813, 0.5313, 0.8125, 0.5, 0.8125, 0.5625, 0.75, 0.5938, 0.75, 0.5938, 0.7813, 0.5625, 0.7813, 0.5938, 0.75, 0.625, 0.75, 0.625, 0.7813, 0.5938, 0.7813, 0.5938, 0.7813, 0.625, 0.7813, 0.625, 0.8125, 0.5938, 0.8125, 0.5625, 0.7813, 0.5938, 0.7813, 0.5938, 0.8125, 0.5625, 0.8125, 0.5625, 0.8125, 0.5938, 0.8125, 0.5938, 0.8438, 0.5625, 0.8438, 0.5938, 0.8125, 0.625, 0.8125, 0.625, 0.8438, 0.5938, 0.8438, 0.5938, 0.8438, 0.625, 0.8438, 0.625, 0.875, 0.5938, 0.875, 0.5625, 0.8438, 0.5938, 0.8438, 0.5938, 0.875, 0.5625, 0.875, 0.5625, 0.875, 0.5938, 0.875, 0.5938, 0.9063, 0.5625, 0.9063, 0.5938, 0.875, 0.625, 0.875, 0.625, 0.9063, 0.5938, 0.9063, 0.5938, 0.9063, 0.625, 0.9063, 0.625, 0.9375, 0.5938, 0.9375, 0.5625, 0.9063, 0.5938, 0.9063, 0.5938, 0.9375, 0.5625, 0.9375, 0.5625, 0.9375, 0.5938, 0.9375, 0.5938, 0.9688, 0.5625, 0.9688, 0.5938, 0.9375, 0.625, 0.9375, 0.625, 0.9688, 0.5938, 0.9688, 0.5938, 0.9688, 0.625, 0.9688, 0.625, 1.0, 0.5938, 1.0, 0.5625, 0.9688, 0.5938, 0.9688, 0.5938, 1.0, 0.5625, 1.0, 0.5, 0.9375, 0.5313, 0.9375, 0.5313, 0.9688, 0.5, 0.9688, 0.5313, 0.9375, 0.5625, 0.9375, 0.5625, 0.9688, 0.5313, 0.9688, 0.5313, 0.9688, 0.5625, 0.9688, 0.5625, 1.0, 0.5313, 1.0, 0.5, 0.9688, 0.5313, 0.9688, 0.5313, 1.0, 0.5, 1.0, 0.4375, 0.9375, 0.4688, 0.9375, 0.4688, 0.9688, 0.4375, 0.9688, 0.4688, 0.9375, 0.5, 0.9375, 0.5, 0.9688, 0.4688, 0.9688, 0.4688, 0.9688, 0.5, 0.9688, 0.5, 1.0, 0.4688, 1.0, 0.4375, 0.9688, 0.4688, 0.9688, 0.4688, 1.0, 0.4375, 1.0, 0.375, 0.9375, 0.4063, 0.9375, 0.4063, 0.9688, 0.375, 0.9688, 0.4063, 0.9375, 0.4375, 0.9375, 0.4375, 0.9688, 0.4063, 0.9688, 0.4063, 0.9688, 0.4375, 0.9688, 0.4375, 1.0, 0.4063, 1.0, 0.375, 0.9688, 0.4063, 0.9688, 0.4063, 1.0, 0.375, 1.0, 0.375, 0.875, 0.4063, 0.875, 0.4063, 0.9063, 0.375, 0.9063, 0.4063, 0.875, 0.4375, 0.875, 0.4375, 0.9063, 0.4063, 0.9063, 0.4063, 0.9063, 0.4375, 0.9063, 0.4375, 0.9375, 0.4063, 0.9375, 0.375, 0.9063, 0.4063, 0.9063, 0.4063, 0.9375, 0.375, 0.9375, 0.375, 0.8125, 0.4063, 0.8125, 0.4063, 0.8438, 0.375, 0.8438, 0.4063, 0.8125, 0.4375, 0.8125, 0.4375, 0.8438, 0.4063, 0.8438, 0.4063, 0.8438, 0.4375, 0.8438, 0.4375, 0.875, 0.4063, 0.875, 0.375, 0.8438, 0.4063, 0.8438, 0.4063, 0.875, 0.375, 0.875, 0.4375, 0.0625, 0.4688, 0.0625, 0.4688, 0.09375, 0.4375, 0.09375, 0.4688, 0.0625, 0.5, 0.0625, 0.5, 0.09375, 0.4688, 0.09375, 0.4688, 0.09375, 0.5, 0.09375, 0.5, 0.125, 0.4688, 0.125, 0.4375, 0.09375, 0.4688, 0.09375, 0.4688, 0.125, 0.4375, 0.125, 0.5, 0.0625, 0.5313, 0.0625, 0.5313, 0.09375, 0.5, 0.09375, 0.5313, 0.0625, 0.5625, 0.0625, 0.5625, 0.09375, 0.5313, 0.09375, 0.5313, 0.09375, 0.5625, 0.09375, 0.5625, 0.125, 0.5313, 0.125, 0.5, 0.09375, 0.5313, 0.09375, 0.5313, 0.125, 0.5, 0.125, 0.4375, 0.125, 0.4688, 0.125, 0.4688, 0.1563, 0.4375, 0.1563, 0.4688, 0.125, 0.5, 0.125, 0.5, 0.1563, 0.4688, 0.1563, 0.4688, 0.1563, 0.5, 0.1563, 0.5, 0.1875, 0.4688, 0.1875, 0.4375, 0.1563, 0.4688, 0.1563, 0.4688, 0.1875, 0.4375, 0.1875, 0.5, 0.125, 0.5313, 0.125, 0.5313, 0.1563, 0.5, 0.1563, 0.5313, 0.125, 0.5625, 0.125, 0.5625, 0.1563, 0.5313, 0.1563, 0.5313, 0.1563, 0.5625, 0.1563, 0.5625, 0.1875, 0.5313, 0.1875, 0.5, 0.1563, 0.5313, 0.1563, 0.5313, 0.1875, 0.5, 0.1875, 0.375, 0.0, 0.4063, 0.0, 0.4063, 0.03125, 0.375, 0.03125, 0.4063, 0.0, 0.4375, 0.0, 0.4375, 0.03125, 0.4063, 0.03125, 0.4063, 0.03125, 0.4375, 0.03125, 0.4375, 0.0625, 0.4063, 0.0625, 0.375, 0.03125, 0.4063, 0.03125, 0.4063, 0.0625, 0.375, 0.0625, 0.4375, 0.0, 0.4688, 0.0, 0.4688, 0.03125, 0.4375, 0.03125, 0.4688, 0.0, 0.5, 0.0, 0.5, 0.03125, 0.4688, 0.03125, 0.4688, 0.03125, 0.5, 0.03125, 0.5, 0.0625, 0.4688, 0.0625, 0.4375, 0.03125, 0.4688, 0.03125, 0.4688, 0.0625, 0.4375, 0.0625, 0.5, 0.0, 0.5313, 0.0, 0.5313, 0.03125, 0.5, 0.03125, 0.5313, 0.0, 0.5625, 0.0, 0.5625, 0.03125, 0.5313, 0.03125, 0.5313, 0.03125, 0.5625, 0.03125, 0.5625, 0.0625, 0.5313, 0.0625, 0.5, 0.03125, 0.5313, 0.03125, 0.5313, 0.0625, 0.5, 0.0625, 0.5625, 0.0, 0.5938, 0.0, 0.5938, 0.03125, 0.5625, 0.03125, 0.5938, 0.0, 0.625, 0.0, 0.625, 0.03125, 0.5938, 0.03125, 0.5938, 0.03125, 0.625, 0.03125, 0.625, 0.0625, 0.5938, 0.0625, 0.5625, 0.03125, 0.5938, 0.03125, 0.5938, 0.0625, 0.5625, 0.0625, 0.5625, 0.0625, 0.5938, 0.0625, 0.5938, 0.09375, 0.5625, 0.09375, 0.5938, 0.0625, 0.625, 0.0625, 0.625, 0.09375, 0.5938, 0.09375, 0.5938, 0.09375, 0.625, 0.09375, 0.625, 0.125, 0.5938, 0.125, 0.5625, 0.09375, 0.5938, 0.09375, 0.5938, 0.125, 0.5625, 0.125, 0.5625, 0.125, 0.5938, 0.125, 0.5938, 0.1563, 0.5625, 0.1563, 0.5938, 0.125, 0.625, 0.125, 0.625, 0.1563, 0.5938, 0.1563, 0.5938, 0.1563, 0.625, 0.1563, 0.625, 0.1875, 0.5938, 0.1875, 0.5625, 0.1563, 0.5938, 0.1563, 0.5938, 0.1875, 0.5625, 0.1875, 0.5625, 0.1875, 0.5938, 0.1875, 0.5938, 0.2188, 0.5625, 0.2188, 0.5938, 0.1875, 0.625, 0.1875, 0.625, 0.2188, 0.5938, 0.2188, 0.5938, 0.2188, 0.625, 0.2188, 0.625, 0.25, 0.5938, 0.25, 0.5625, 0.2188, 0.5938, 0.2188, 0.5938, 0.25, 0.5625, 0.25, 0.5, 0.1875, 0.5313, 0.1875, 0.5313, 0.2188, 0.5, 0.2188, 0.5313, 0.1875, 0.5625, 0.1875, 0.5625, 0.2188, 0.5313, 0.2188, 0.5313, 0.2188, 0.5625, 0.2188, 0.5625, 0.25, 0.5313, 0.25, 0.5, 0.2188, 0.5313, 0.2188, 0.5313, 0.25, 0.5, 0.25, 0.4375, 0.1875, 0.4688, 0.1875, 0.4688, 0.2188, 0.4375, 0.2188, 0.4688, 0.1875, 0.5, 0.1875, 0.5, 0.2188, 0.4688, 0.2188, 0.4688, 0.2188, 0.5, 0.2188, 0.5, 0.25, 0.4688, 0.25, 0.4375, 0.2188, 0.4688, 0.2188, 0.4688, 0.25, 0.4375, 0.25, 0.375, 0.1875, 0.4063, 0.1875, 0.4063, 0.2188, 0.375, 0.2188, 0.4063, 0.1875, 0.4375, 0.1875, 0.4375, 0.2188, 0.4063, 0.2188, 0.4063, 0.2188, 0.4375, 0.2188, 0.4375, 0.25, 0.4063, 0.25, 0.375, 0.2188, 0.4063, 0.2188, 0.4063, 0.25, 0.375, 0.25, 0.375, 0.125, 0.4063, 0.125, 0.4063, 0.1563, 0.375, 0.1563, 0.4063, 0.125, 0.4375, 0.125, 0.4375, 0.1563, 0.4063, 0.1563, 0.4063, 0.1563, 0.4375, 0.1563, 0.4375, 0.1875, 0.4063, 0.1875, 0.375, 0.1563, 0.4063, 0.1563, 0.4063, 0.1875, 0.375, 0.1875, 0.375, 0.0625, 0.4063, 0.0625, 0.4063, 0.09375, 0.375, 0.09375, 0.4063, 0.0625, 0.4375, 0.0625, 0.4375, 0.09375, 0.4063, 0.09375, 0.4063, 0.09375, 0.4375, 0.09375, 0.4375, 0.125, 0.4063, 0.125, 0.375, 0.09375, 0.4063, 0.09375, 0.4063, 0.125, 0.375, 0.125, 0.1875, 0.5625, 0.2188, 0.5625, 0.2188, 0.5938, 0.1875, 0.5938, 0.2188, 0.5625, 0.25, 0.5625, 0.25, 0.5938, 0.2188, 0.5938, 0.2188, 0.5938, 0.25, 0.5938, 0.25, 0.625, 0.2188, 0.625, 0.1875, 0.5938, 0.2188, 0.5938, 0.2188, 0.625, 0.1875, 0.625, 0.25, 0.5625, 0.2813, 0.5625, 0.2813, 0.5938, 0.25, 0.5938, 0.2813, 0.5625, 0.3125, 0.5625, 0.3125, 0.5938, 0.2813, 0.5938, 0.2813, 0.5938, 0.3125, 0.5938, 0.3125, 0.625, 0.2813, 0.625, 0.25, 0.5938, 0.2813, 0.5938, 0.2813, 0.625, 0.25, 0.625, 0.1875, 0.625, 0.2188, 0.625, 0.2188, 0.6563, 0.1875, 0.6563, 0.2188, 0.625, 0.25, 0.625, 0.25, 0.6563, 0.2188, 0.6563, 0.2188, 0.6563, 0.25, 0.6563, 0.25, 0.6875, 0.2188, 0.6875, 0.1875, 0.6563, 0.2188, 0.6563, 0.2188, 0.6875, 0.1875, 0.6875, 0.25, 0.625, 0.2813, 0.625, 0.2813, 0.6563, 0.25, 0.6563, 0.2813, 0.625, 0.3125, 0.625, 0.3125, 0.6563, 0.2813, 0.6563, 0.2813, 0.6563, 0.3125, 0.6563, 0.3125, 0.6875, 0.2813, 0.6875, 0.25, 0.6563, 0.2813, 0.6563, 0.2813, 0.6875, 0.25, 0.6875, 0.125, 0.5, 0.1563, 0.5, 0.1563, 0.5313, 0.125, 0.5313, 0.1563, 0.5, 0.1875, 0.5, 0.1875, 0.5313, 0.1563, 0.5313, 0.1563, 0.5313, 0.1875, 0.5313, 0.1875, 0.5625, 0.1563, 0.5625, 0.125, 0.5313, 0.1563, 0.5313, 0.1563, 0.5625, 0.125, 0.5625, 0.1875, 0.5, 0.2188, 0.5, 0.2188, 0.5313, 0.1875, 0.5313, 0.2188, 0.5, 0.25, 0.5, 0.25, 0.5313, 0.2188, 0.5313, 0.2188, 0.5313, 0.25, 0.5313, 0.25, 0.5625, 0.2188, 0.5625, 0.1875, 0.5313, 0.2188, 0.5313, 0.2188, 0.5625, 0.1875, 0.5625, 0.25, 0.5, 0.2813, 0.5, 0.2813, 0.5313, 0.25, 0.5313, 0.2813, 0.5, 0.3125, 0.5, 0.3125, 0.5313, 0.2813, 0.5313, 0.2813, 0.5313, 0.3125, 0.5313, 0.3125, 0.5625, 0.2813, 0.5625, 0.25, 0.5313, 0.2813, 0.5313, 0.2813, 0.5625, 0.25, 0.5625, 0.3125, 0.5, 0.3438, 0.5, 0.3438, 0.5313, 0.3125, 0.5313, 0.3438, 0.5, 0.375, 0.5, 0.375, 0.5313, 0.3438, 0.5313, 0.3438, 0.5313, 0.375, 0.5313, 0.375, 0.5625, 0.3438, 0.5625, 0.3125, 0.5313, 0.3438, 0.5313, 0.3438, 0.5625, 0.3125, 0.5625, 0.3125, 0.5625, 0.3438, 0.5625, 0.3438, 0.5938, 0.3125, 0.5938, 0.3438, 0.5625, 0.375, 0.5625, 0.375, 0.5938, 0.3438, 0.5938, 0.3438, 0.5938, 0.375, 0.5938, 0.375, 0.625, 0.3438, 0.625, 0.3125, 0.5938, 0.3438, 0.5938, 0.3438, 0.625, 0.3125, 0.625, 0.3125, 0.625, 0.3438, 0.625, 0.3438, 0.6563, 0.3125, 0.6563, 0.3438, 0.625, 0.375, 0.625, 0.375, 0.6563, 0.3438, 0.6563, 0.3438, 0.6563, 0.375, 0.6563, 0.375, 0.6875, 0.3438, 0.6875, 0.3125, 0.6563, 0.3438, 0.6563, 0.3438, 0.6875, 0.3125, 0.6875, 0.3125, 0.6875, 0.3438, 0.6875, 0.3438, 0.7188, 0.3125, 0.7188, 0.3438, 0.6875, 0.375, 0.6875, 0.375, 0.7188, 0.3438, 0.7188, 0.3438, 0.7188, 0.375, 0.7188, 0.375, 0.75, 0.3438, 0.75, 0.3125, 0.7188, 0.3438, 0.7188, 0.3438, 0.75, 0.3125, 0.75, 0.25, 0.6875, 0.2813, 0.6875, 0.2813, 0.7188, 0.25, 0.7188, 0.2813, 0.6875, 0.3125, 0.6875, 0.3125, 0.7188, 0.2813, 0.7188, 0.2813, 0.7188, 0.3125, 0.7188, 0.3125, 0.75, 0.2813, 0.75, 0.25, 0.7188, 0.2813, 0.7188, 0.2813, 0.75, 0.25, 0.75, 0.1875, 0.6875, 0.2188, 0.6875, 0.2188, 0.7188, 0.1875, 0.7188, 0.2188, 0.6875, 0.25, 0.6875, 0.25, 0.7188, 0.2188, 0.7188, 0.2188, 0.7188, 0.25, 0.7188, 0.25, 0.75, 0.2188, 0.75, 0.1875, 0.7188, 0.2188, 0.7188, 0.2188, 0.75, 0.1875, 0.75, 0.125, 0.6875, 0.1563, 0.6875, 0.1563, 0.7188, 0.125, 0.7188, 0.1563, 0.6875, 0.1875, 0.6875, 0.1875, 0.7188, 0.1563, 0.7188, 0.1563, 0.7188, 0.1875, 0.7188, 0.1875, 0.75, 0.1563, 0.75, 0.125, 0.7188, 0.1563, 0.7188, 0.1563, 0.75, 0.125, 0.75, 0.125, 0.625, 0.1563, 0.625, 0.1563, 0.6563, 0.125, 0.6563, 0.1563, 0.625, 0.1875, 0.625, 0.1875, 0.6563, 0.1563, 0.6563, 0.1563, 0.6563, 0.1875, 0.6563, 0.1875, 0.6875, 0.1563, 0.6875, 0.125, 0.6563, 0.1563, 0.6563, 0.1563, 0.6875, 0.125, 0.6875, 0.125, 0.5625, 0.1563, 0.5625, 0.1563, 0.5938, 0.125, 0.5938, 0.1563, 0.5625, 0.1875, 0.5625, 0.1875, 0.5938, 0.1563, 0.5938, 0.1563, 0.5938, 0.1875, 0.5938, 0.1875, 0.625, 0.1563, 0.625, 0.125, 0.5938, 0.1563, 0.5938, 0.1563, 0.625, 0.125, 0.625, 0.4375, 0.5625, 0.4688, 0.5625, 0.4688, 0.5938, 0.4375, 0.5938, 0.4688, 0.5625, 0.5, 0.5625, 0.5, 0.5938, 0.4688, 0.5938, 0.4688, 0.5938, 0.5, 0.5938, 0.5, 0.625, 0.4688, 0.625, 0.4375, 0.5938, 0.4688, 0.5938, 0.4688, 0.625, 0.4375, 0.625, 0.5, 0.5625, 0.5313, 0.5625, 0.5313, 0.5938, 0.5, 0.5938, 0.5313, 0.5625, 0.5625, 0.5625, 0.5625, 0.5938, 0.5313, 0.5938, 0.5313, 0.5938, 0.5625, 0.5938, 0.5625, 0.625, 0.5313, 0.625, 0.5, 0.5938, 0.5313, 0.5938, 0.5313, 0.625, 0.5, 0.625, 0.4375, 0.625, 0.4688, 0.625, 0.4688, 0.6563, 0.4375, 0.6563, 0.4688, 0.625, 0.5, 0.625, 0.5, 0.6563, 0.4688, 0.6563, 0.4688, 0.6563, 0.5, 0.6563, 0.5, 0.6875, 0.4688, 0.6875, 0.4375, 0.6563, 0.4688, 0.6563, 0.4688, 0.6875, 0.4375, 0.6875, 0.5, 0.625, 0.5313, 0.625, 0.5313, 0.6563, 0.5, 0.6563, 0.5313, 0.625, 0.5625, 0.625, 0.5625, 0.6563, 0.5313, 0.6563, 0.5313, 0.6563, 0.5625, 0.6563, 0.5625, 0.6875, 0.5313, 0.6875, 0.5, 0.6563, 0.5313, 0.6563, 0.5313, 0.6875, 0.5, 0.6875, 0.375, 0.5, 0.4063, 0.5, 0.4063, 0.5313, 0.375, 0.5313, 0.4063, 0.5, 0.4375, 0.5, 0.4375, 0.5313, 0.4063, 0.5313, 0.4063, 0.5313, 0.4375, 0.5313, 0.4375, 0.5625, 0.4063, 0.5625, 0.375, 0.5313, 0.4063, 0.5313, 0.4063, 0.5625, 0.375, 0.5625, 0.4375, 0.5, 0.4688, 0.5, 0.4688, 0.5313, 0.4375, 0.5313, 0.4688, 0.5, 0.5, 0.5, 0.5, 0.5313, 0.4688, 0.5313, 0.4688, 0.5313, 0.5, 0.5313, 0.5, 0.5625, 0.4688, 0.5625, 0.4375, 0.5313, 0.4688, 0.5313, 0.4688, 0.5625, 0.4375, 0.5625, 0.5, 0.5, 0.5313, 0.5, 0.5313, 0.5313, 0.5, 0.5313, 0.5313, 0.5, 0.5625, 0.5, 0.5625, 0.5313, 0.5313, 0.5313, 0.5313, 0.5313, 0.5625, 0.5313, 0.5625, 0.5625, 0.5313, 0.5625, 0.5, 0.5313, 0.5313, 0.5313, 0.5313, 0.5625, 0.5, 0.5625, 0.5625, 0.5, 0.5938, 0.5, 0.5938, 0.5313, 0.5625, 0.5313, 0.5938, 0.5, 0.625, 0.5, 0.625, 0.5313, 0.5938, 0.5313, 0.5938, 0.5313, 0.625, 0.5313, 0.625, 0.5625, 0.5938, 0.5625, 0.5625, 0.5313, 0.5938, 0.5313, 0.5938, 0.5625, 0.5625, 0.5625, 0.5625, 0.5625, 0.5938, 0.5625, 0.5938, 0.5938, 0.5625, 0.5938, 0.5938, 0.5625, 0.625, 0.5625, 0.625, 0.5938, 0.5938, 0.5938, 0.5938, 0.5938, 0.625, 0.5938, 0.625, 0.625, 0.5938, 0.625, 0.5625, 0.5938, 0.5938, 0.5938, 0.5938, 0.625, 0.5625, 0.625, 0.5625, 0.625, 0.5938, 0.625, 0.5938, 0.6563, 0.5625, 0.6563, 0.5938, 0.625, 0.625, 0.625, 0.625, 0.6562, 0.5938, 0.6563, 0.5938, 0.6563, 0.625, 0.6562, 0.625, 0.6875, 0.5938, 0.6875, 0.5625, 0.6563, 0.5938, 0.6563, 0.5938, 0.6875, 0.5625, 0.6875, 0.5625, 0.6875, 0.5938, 0.6875, 0.5938, 0.7188, 0.5625, 0.7188, 0.5938, 0.6875, 0.625, 0.6875, 0.625, 0.7188, 0.5938, 0.7188, 0.5938, 0.7188, 0.625, 0.7188, 0.625, 0.75, 0.5938, 0.75, 0.5625, 0.7188, 0.5938, 0.7188, 0.5938, 0.75, 0.5625, 0.75, 0.5, 0.6875, 0.5313, 0.6875, 0.5313, 0.7188, 0.5, 0.7188, 0.5313, 0.6875, 0.5625, 0.6875, 0.5625, 0.7188, 0.5313, 0.7188, 0.5313, 0.7188, 0.5625, 0.7188, 0.5625, 0.75, 0.5313, 0.75, 0.5, 0.7188, 0.5313, 0.7188, 0.5313, 0.75, 0.5, 0.75, 0.4375, 0.6875, 0.4688, 0.6875, 0.4688, 0.7188, 0.4375, 0.7188, 0.4688, 0.6875, 0.5, 0.6875, 0.5, 0.7188, 0.4688, 0.7188, 0.4688, 0.7188, 0.5, 0.7188, 0.5, 0.75, 0.4688, 0.75, 0.4375, 0.7188, 0.4688, 0.7188, 0.4688, 0.75, 0.4375, 0.75, 0.375, 0.6875, 0.4063, 0.6875, 0.4063, 0.7188, 0.375, 0.7188, 0.4063, 0.6875, 0.4375, 0.6875, 0.4375, 0.7188, 0.4063, 0.7188, 0.4063, 0.7188, 0.4375, 0.7188, 0.4375, 0.75, 0.4063, 0.75, 0.375, 0.7188, 0.4063, 0.7188, 0.4063, 0.75, 0.375, 0.75, 0.375, 0.625, 0.4063, 0.625, 0.4063, 0.6563, 0.375, 0.6563, 0.4063, 0.625, 0.4375, 0.625, 0.4375, 0.6563, 0.4063, 0.6563, 0.4063, 0.6563, 0.4375, 0.6563, 0.4375, 0.6875, 0.4063, 0.6875, 0.375, 0.6563, 0.4063, 0.6563, 0.4063, 0.6875, 0.375, 0.6875, 0.375, 0.5625, 0.4063, 0.5625, 0.4063, 0.5938, 0.375, 0.5938, 0.4063, 0.5625, 0.4375, 0.5625, 0.4375, 0.5938, 0.4063, 0.5938, 0.4063, 0.5938, 0.4375, 0.5938, 0.4375, 0.625, 0.4063, 0.625, 0.375, 0.5938, 0.4063, 0.5938, 0.4063, 0.625, 0.375, 0.625, 0.4375, 0.3125, 0.4688, 0.3125, 0.4688, 0.3438, 0.4375, 0.3438, 0.4688, 0.3125, 0.5, 0.3125, 0.5, 0.3438, 0.4688, 0.3438, 0.4688, 0.3438, 0.5, 0.3438, 0.5, 0.375, 0.4688, 0.375, 0.4375, 0.3438, 0.4688, 0.3438, 0.4688, 0.375, 0.4375, 0.375, 0.5, 0.3125, 0.5313, 0.3125, 0.5313, 0.3438, 0.5, 0.3438, 0.5313, 0.3125, 0.5625, 0.3125, 0.5625, 0.3438, 0.5313, 0.3438, 0.5313, 0.3438, 0.5625, 0.3438, 0.5625, 0.375, 0.5313, 0.375, 0.5, 0.3438, 0.5313, 0.3438, 0.5313, 0.375, 0.5, 0.375, 0.4375, 0.375, 0.4688, 0.375, 0.4688, 0.4063, 0.4375, 0.4063, 0.4688, 0.375, 0.5, 0.375, 0.5, 0.4063, 0.4688, 0.4063, 0.4688, 0.4063, 0.5, 0.4063, 0.5, 0.4375, 0.4688, 0.4375, 0.4375, 0.4063, 0.4688, 0.4063, 0.4688, 0.4375, 0.4375, 0.4375, 0.5, 0.375, 0.5313, 0.375, 0.5313, 0.4063, 0.5, 0.4063, 0.5313, 0.375, 0.5625, 0.375, 0.5625, 0.4063, 0.5313, 0.4063, 0.5313, 0.4063, 0.5625, 0.4063, 0.5625, 0.4375, 0.5313, 0.4375, 0.5, 0.4063, 0.5313, 0.4063, 0.5313, 0.4375, 0.5, 0.4375, 0.375, 0.25, 0.4063, 0.25, 0.4063, 0.2813, 0.375, 0.2813, 0.4063, 0.25, 0.4375, 0.25, 0.4375, 0.2813, 0.4063, 0.2813, 0.4063, 0.2813, 0.4375, 0.2813, 0.4375, 0.3125, 0.4063, 0.3125, 0.375, 0.2813, 0.4063, 0.2813, 0.4063, 0.3125, 0.375, 0.3125, 0.4375, 0.25, 0.4688, 0.25, 0.4688, 0.2813, 0.4375, 0.2813, 0.4688, 0.25, 0.5, 0.25, 0.5, 0.2813, 0.4688, 0.2813, 0.4688, 0.2813, 0.5, 0.2813, 0.5, 0.3125, 0.4688, 0.3125, 0.4375, 0.2813, 0.4688, 0.2813, 0.4688, 0.3125, 0.4375, 0.3125, 0.5, 0.25, 0.5313, 0.25, 0.5313, 0.2813, 0.5, 0.2813, 0.5313, 0.25, 0.5625, 0.25, 0.5625, 0.2813, 0.5313, 0.2813, 0.5313, 0.2813, 0.5625, 0.2813, 0.5625, 0.3125, 0.5313, 0.3125, 0.5, 0.2813, 0.5313, 0.2813, 0.5313, 0.3125, 0.5, 0.3125, 0.5625, 0.25, 0.5938, 0.25, 0.5938, 0.2813, 0.5625, 0.2813, 0.5938, 0.25, 0.625, 0.25, 0.625, 0.2813, 0.5938, 0.2813, 0.5938, 0.2813, 0.625, 0.2813, 0.625, 0.3125, 0.5938, 0.3125, 0.5625, 0.2813, 0.5938, 0.2813, 0.5938, 0.3125, 0.5625, 0.3125, 0.5625, 0.3125, 0.5938, 0.3125, 0.5938, 0.3438, 0.5625, 0.3438, 0.5938, 0.3125, 0.625, 0.3125, 0.625, 0.3438, 0.5938, 0.3438, 0.5938, 0.3438, 0.625, 0.3438, 0.625, 0.375, 0.5938, 0.375, 0.5625, 0.3438, 0.5938, 0.3438, 0.5938, 0.375, 0.5625, 0.375, 0.5625, 0.375, 0.5938, 0.375, 0.5938, 0.4063, 0.5625, 0.4063, 0.5938, 0.375, 0.625, 0.375, 0.625, 0.4063, 0.5938, 0.4063, 0.5938, 0.4063, 0.625, 0.4063, 0.625, 0.4375, 0.5938, 0.4375, 0.5625, 0.4063, 0.5938, 0.4063, 0.5938, 0.4375, 0.5625, 0.4375, 0.5625, 0.4375, 0.5938, 0.4375, 0.5938, 0.4688, 0.5625, 0.4688, 0.5938, 0.4375, 0.625, 0.4375, 0.625, 0.4688, 0.5938, 0.4688, 0.5938, 0.4688, 0.625, 0.4688, 0.625, 0.5, 0.5938, 0.5, 0.5625, 0.4688, 0.5938, 0.4688, 0.5938, 0.5, 0.5625, 0.5, 0.5, 0.4375, 0.5313, 0.4375, 0.5313, 0.4688, 0.5, 0.4688, 0.5313, 0.4375, 0.5625, 0.4375, 0.5625, 0.4688, 0.5313, 0.4688, 0.5313, 0.4688, 0.5625, 0.4688, 0.5625, 0.5, 0.5313, 0.5, 0.5, 0.4688, 0.5313, 0.4688, 0.5313, 0.5, 0.5, 0.5, 0.4375, 0.4375, 0.4688, 0.4375, 0.4688, 0.4688, 0.4375, 0.4688, 0.4688, 0.4375, 0.5, 0.4375, 0.5, 0.4688, 0.4688, 0.4688, 0.4688, 0.4688, 0.5, 0.4688, 0.5, 0.5, 0.4688, 0.5, 0.4375, 0.4688, 0.4688, 0.4688, 0.4688, 0.5, 0.4375, 0.5, 0.375, 0.4375, 0.4063, 0.4375, 0.4063, 0.4688, 0.375, 0.4688, 0.4063, 0.4375, 0.4375, 0.4375, 0.4375, 0.4688, 0.4063, 0.4688, 0.4063, 0.4688, 0.4375, 0.4688, 0.4375, 0.5, 0.4063, 0.5, 0.375, 0.4688, 0.4063, 0.4688, 0.4063, 0.5, 0.375, 0.5, 0.375, 0.375, 0.4063, 0.375, 0.4063, 0.4063, 0.375, 0.4063, 0.4063, 0.375, 0.4375, 0.375, 0.4375, 0.4063, 0.4063, 0.4063, 0.4063, 0.4063, 0.4375, 0.4063, 0.4375, 0.4375, 0.4063, 0.4375, 0.375, 0.4063, 0.4063, 0.4063, 0.4063, 0.4375, 0.375, 0.4375, 0.375, 0.3125, 0.4063, 0.3125, 0.4063, 0.3438, 0.375, 0.3438, 0.4063, 0.3125, 0.4375, 0.3125, 0.4375, 0.3438, 0.4063, 0.3438, 0.4063, 0.3438, 0.4375, 0.3438, 0.4375, 0.375, 0.4063, 0.375, 0.375, 0.3438, 0.4063, 0.3438, 0.4063, 0.375, 0.375, 0.375, 0.8125, 0.6875, 0.781, 0.6968, 0.7802, 0.6875, 0.8032, 0.6782, 0.781, 0.6968, 0.75, 0.6979, 0.75, 0.6888, 0.7802, 0.6875, 0.7802, 0.6875, 0.75, 0.6888, 0.75, 0.6875, 0.7799, 0.6862, 0.8032, 0.6782, 0.7802, 0.6875, 0.7799, 0.6862, 0.8021, 0.6771, 0.8229, 0.625, 0.8218, 0.656, 0.8125, 0.6552, 0.8138, 0.625, 0.8218, 0.656, 0.8125, 0.6875, 0.8032, 0.6782, 0.8125, 0.6552, 0.8125, 0.6552, 0.8032, 0.6782, 0.8021, 0.6771, 0.8112, 0.6549, 0.8138, 0.625, 0.8125, 0.6552, 0.8112, 0.6549, 0.8125, 0.625, 0.8125, 0.5625, 0.8218, 0.594, 0.8125, 0.5948, 0.8032, 0.5718, 0.8218, 0.594, 0.8229, 0.625, 0.8138, 0.625, 0.8125, 0.5948, 0.8125, 0.5948, 0.8138, 0.625, 0.8125, 0.625, 0.8112, 0.5951, 0.8032, 0.5718, 0.8125, 0.5948, 0.8112, 0.5951, 0.8021, 0.5729, 0.75, 0.5521, 0.781, 0.5532, 0.7802, 0.5625, 0.75, 0.5612, 0.781, 0.5532, 0.8125, 0.5625, 0.8032, 0.5718, 0.7802, 0.5625, 0.7802, 0.5625, 0.8032, 0.5718, 0.8021, 0.5729, 0.7799, 0.5638, 0.75, 0.5612, 0.7802, 0.5625, 0.7799, 0.5638, 0.75, 0.5625, 0.75, 0.6979, 0.719, 0.6968, 0.7198, 0.6875, 0.75, 0.6888, 0.719, 0.6968, 0.6875, 0.6875, 0.6968, 0.6782, 0.7198, 0.6875, 0.7198, 0.6875, 0.6968, 0.6782, 0.6979, 0.6771, 0.7201, 0.6862, 0.75, 0.6888, 0.7198, 0.6875, 0.7201, 0.6862, 0.75, 0.6875, 0.6875, 0.6875, 0.6782, 0.656, 0.6875, 0.6552, 0.6968, 0.6782, 0.6782, 0.656, 0.6771, 0.625, 0.6862, 0.625, 0.6875, 0.6552, 0.6875, 0.6552, 0.6862, 0.625, 0.6875, 0.625, 0.6888, 0.6549, 0.6968, 0.6782, 0.6875, 0.6552, 0.6888, 0.6549, 0.6979, 0.6771, 0.6771, 0.625, 0.6782, 0.594, 0.6875, 0.5948, 0.6862, 0.625, 0.6782, 0.594, 0.6875, 0.5625, 0.6968, 0.5718, 0.6875, 0.5948, 0.6875, 0.5948, 0.6968, 0.5718, 0.6979, 0.5729, 0.6888, 0.5951, 0.6862, 0.625, 0.6875, 0.5948, 0.6888, 0.5951, 0.6875, 0.625, 0.6875, 0.5625, 0.719, 0.5532, 0.7198, 0.5625, 0.6968, 0.5718, 0.719, 0.5532, 0.75, 0.5521, 0.75, 0.5612, 0.7198, 0.5625, 0.7198, 0.5625, 0.75, 0.5612, 0.75, 0.5625, 0.7201, 0.5638, 0.6968, 0.5718, 0.7198, 0.5625, 0.7201, 0.5638, 0.6979, 0.5729, 0.6979, 0.6771, 0.6888, 0.6549, 0.6888, 0.6549, 0.6979, 0.6771, 0.6888, 0.6549, 0.6875, 0.625, 0.6875, 0.625, 0.6888, 0.6549, 0.6888, 0.6549, 0.6875, 0.625, 0.6875, 0.625, 0.6888, 0.6549, 0.6979, 0.6771, 0.6888, 0.6549, 0.6888, 0.6549, 0.6979, 0.6771, 0.6875, 0.625, 0.6888, 0.5951, 0.6888, 0.5951, 0.6875, 0.625, 0.6888, 0.5951, 0.6979, 0.5729, 0.6979, 0.5729, 0.6888, 0.5951, 0.6888, 0.5951, 0.6979, 0.5729, 0.6979, 0.5729, 0.6888, 0.5951, 0.6875, 0.625, 0.6888, 0.5951, 0.6888, 0.5951, 0.6875, 0.625, 0.6979, 0.5729, 0.7201, 0.5638, 0.7201, 0.5638, 0.6979, 0.5729, 0.7201, 0.5638, 0.75, 0.5625, 0.75, 0.5625, 0.7201, 0.5638, 0.7201, 0.5638, 0.75, 0.5625, 0.75, 0.5625, 0.7201, 0.5638, 0.6979, 0.5729, 0.7201, 0.5638, 0.7201, 0.5638, 0.6979, 0.5729, 0.8021, 0.6771, 0.7799, 0.6862, 0.7799, 0.6862, 0.8021, 0.6771, 0.7799, 0.6862, 0.75, 0.6875, 0.75, 0.6875, 0.7799, 0.6862, 0.7799, 0.6862, 0.75, 0.6875, 0.75, 0.6875, 0.7799, 0.6862, 0.8021, 0.6771, 0.7799, 0.6862, 0.7799, 0.6862, 0.8021, 0.6771, 0.8125, 0.625, 0.8112, 0.6549, 0.8112, 0.6549, 0.8125, 0.625, 0.8112, 0.6549, 0.8021, 0.6771, 0.8021, 0.6771, 0.8112, 0.6549, 0.8112, 0.6549, 0.8021, 0.6771, 0.8021, 0.6771, 0.8112, 0.6549, 0.8125, 0.625, 0.8112, 0.6549, 0.8112, 0.6549, 0.8125, 0.625, 0.8021, 0.5729, 0.8112, 0.5951, 0.8112, 0.5951, 0.8021, 0.5729, 0.8112, 0.5951, 0.8125, 0.625, 0.8125, 0.625, 0.8112, 0.5951, 0.8112, 0.5951, 0.8125, 0.625, 0.8125, 0.625, 0.8112, 0.5951, 0.8021, 0.5729, 0.8112, 0.5951, 0.8112, 0.5951, 0.8021, 0.5729, 0.75, 0.5625, 0.7799, 0.5638, 0.7799, 0.5638, 0.75, 0.5625, 0.7799, 0.5638, 0.8021, 0.5729, 0.8021, 0.5729, 0.7799, 0.5638, 0.7799, 0.5638, 0.8021, 0.5729, 0.8021, 0.5729, 0.7799, 0.5638, 0.75, 0.5625, 0.7799, 0.5638, 0.7799, 0.5638, 0.75, 0.5625, 0.75, 0.6875, 0.7201, 0.6862, 0.7201, 0.6862, 0.75, 0.6875, 0.7201, 0.6862, 0.6979, 0.6771, 0.6979, 0.6771, 0.7201, 0.6862, 0.7201, 0.6862, 0.6979, 0.6771, 0.6979, 0.6771, 0.7201, 0.6862, 0.75, 0.6875, 0.7201, 0.6862, 0.7201, 0.6862, 0.75, 0.6875, 0.6875, 0.625, 0.6888, 0.5951, 0.6888, 0.5951, 0.6875, 0.625, 0.6888, 0.5951, 0.6979, 0.5729, 0.6979, 0.5729, 0.6888, 0.5951, 0.6888, 0.5951, 0.6979, 0.5729, 0.6979, 0.5729, 0.6888, 0.5951, 0.6875, 0.625, 0.6888, 0.5951, 0.6888, 0.5951, 0.6875, 0.625, 0.75, 0.6875, 0.7201, 0.6862, 0.7201, 0.6862, 0.75, 0.6875, 0.7201, 0.6862, 0.6979, 0.6771, 0.6979, 0.6771, 0.7201, 0.6862, 0.7201, 0.6862, 0.6979, 0.6771, 0.6979, 0.6771, 0.7201, 0.6862, 0.75, 0.6875, 0.7201, 0.6862, 0.7201, 0.6862, 0.75, 0.6875, 0.8021, 0.5729, 0.8112, 0.5951, 0.8112, 0.5951, 0.8021, 0.5729, 0.8112, 0.5951, 0.8125, 0.625, 0.8125, 0.625, 0.8112, 0.5951, 0.8112, 0.5951, 0.8125, 0.625, 0.8125, 0.625, 0.8112, 0.5951, 0.8021, 0.5729, 0.8112, 0.5951, 0.8112, 0.5951, 0.8021, 0.5729, 0.6979, 0.5729, 0.7201, 0.5638, 0.7201, 0.5638, 0.6979, 0.5729, 0.7201, 0.5638, 0.75, 0.5625, 0.75, 0.5625, 0.7201, 0.5638, 0.7201, 0.5638, 0.75, 0.5625, 0.75, 0.5625, 0.7201, 0.5638, 0.6979, 0.5729, 0.7201, 0.5638, 0.7201, 0.5638, 0.6979, 0.5729, 0.8021, 0.6771, 0.7799, 0.6862, 0.7799, 0.6862, 0.8021, 0.6771, 0.7799, 0.6862, 0.75, 0.6875, 0.75, 0.6875, 0.7799, 0.6862, 0.7799, 0.6862, 0.75, 0.6875, 0.75, 0.6875, 0.7799, 0.6862, 0.8021, 0.6771, 0.7799, 0.6862, 0.7799, 0.6862, 0.8021, 0.6771, 0.6979, 0.6771, 0.6888, 0.6549, 0.6888, 0.6549, 0.6979, 0.6771, 0.6888, 0.6549, 0.6875, 0.625, 0.6875, 0.625, 0.6888, 0.6549, 0.6888, 0.6549, 0.6875, 0.625, 0.6875, 0.625, 0.6888, 0.6549, 0.6979, 0.6771, 0.6888, 0.6549, 0.6888, 0.6549, 0.6979, 0.6771, 0.75, 0.5625, 0.7799, 0.5638, 0.7799, 0.5638, 0.75, 0.5625, 0.7799, 0.5638, 0.8021, 0.5729, 0.8021, 0.5729, 0.7799, 0.5638, 0.7799, 0.5638, 0.8021, 0.5729, 0.8021, 0.5729, 0.7799, 0.5638, 0.75, 0.5625, 0.7799, 0.5638, 0.7799, 0.5638, 0.75, 0.5625, 0.8125, 0.625, 0.8112, 0.6549, 0.8112, 0.6549, 0.8125, 0.625, 0.8112, 0.6549, 0.8021, 0.6771, 0.8021, 0.6771, 0.8112, 0.6549, 0.8112, 0.6549, 0.8021, 0.6771, 0.8021, 0.6771, 0.8112, 0.6549, 0.8125, 0.625, 0.8112, 0.6549, 0.8112, 0.6549, 0.8125, 0.625, 0.8125, 0.625, 0.8112, 0.6549, 0.8114, 0.6552, 0.8125, 0.625, 0.8112, 0.6549, 0.8021, 0.6771, 0.803, 0.678, 0.8114, 0.6552, 0.8114, 0.6552, 0.803, 0.678, 0.8125, 0.6875, 0.8125, 0.6563, 0.8125, 0.625, 0.8114, 0.6552, 0.8125, 0.6563, 0.8125, 0.625, 0.8021, 0.5729, 0.8112, 0.5951, 0.8114, 0.5948, 0.803, 0.572, 0.8112, 0.5951, 0.8125, 0.625, 0.8125, 0.625, 0.8114, 0.5948, 0.8114, 0.5948, 0.8125, 0.625, 0.8125, 0.625, 0.8125, 0.5938, 0.803, 0.572, 0.8114, 0.5948, 0.8125, 0.5938, 0.8125, 0.5625, 0.75, 0.5625, 0.7799, 0.5638, 0.7802, 0.5636, 0.75, 0.5625, 0.7799, 0.5638, 0.8021, 0.5729, 0.803, 0.572, 0.7802, 0.5636, 0.7802, 0.5636, 0.803, 0.572, 0.8125, 0.5625, 0.7813, 0.5625, 0.75, 0.5625, 0.7802, 0.5636, 0.7813, 0.5625, 0.75, 0.5625, 0.75, 0.6875, 0.7201, 0.6862, 0.7198, 0.6864, 0.75, 0.6875, 0.7201, 0.6862, 0.6979, 0.6771, 0.697, 0.678, 0.7198, 0.6864, 0.7198, 0.6864, 0.697, 0.678, 0.6875, 0.6875, 0.7188, 0.6875, 0.75, 0.6875, 0.7198, 0.6864, 0.7188, 0.6875, 0.75, 0.6875, 0.6979, 0.6771, 0.6888, 0.6549, 0.6886, 0.6552, 0.697, 0.678, 0.6888, 0.6549, 0.6875, 0.625, 0.6875, 0.625, 0.6886, 0.6552, 0.6886, 0.6552, 0.6875, 0.625, 0.6875, 0.625, 0.6875, 0.6563, 0.697, 0.678, 0.6886, 0.6552, 0.6875, 0.6563, 0.6875, 0.6875, 0.6875, 0.625, 0.6888, 0.5951, 0.6886, 0.5948, 0.6875, 0.625, 0.6888, 0.5951, 0.6979, 0.5729, 0.697, 0.572, 0.6886, 0.5948, 0.6886, 0.5948, 0.697, 0.572, 0.6875, 0.5625, 0.6875, 0.5938, 0.6875, 0.625, 0.6886, 0.5948, 0.6875, 0.5938, 0.6875, 0.625, 0.6979, 0.5729, 0.7201, 0.5638, 0.7198, 0.5636, 0.697, 0.572, 0.7201, 0.5638, 0.75, 0.5625, 0.75, 0.5625, 0.7198, 0.5636, 0.7198, 0.5636, 0.75, 0.5625, 0.75, 0.5625, 0.7188, 0.5625, 0.697, 0.572, 0.7198, 0.5636, 0.7188, 0.5625, 0.6875, 0.5625, 0.8021, 0.6771, 0.7799, 0.6862, 0.7802, 0.6864, 0.803, 0.678, 0.7799, 0.6862, 0.75, 0.6875, 0.75, 0.6875, 0.7802, 0.6864, 0.7802, 0.6864, 0.75, 0.6875, 0.75, 0.6875, 0.7813, 0.6875, 0.803, 0.678, 0.7802, 0.6864, 0.7813, 0.6875, 0.8125, 0.6875, 0.7813, 0.6875, 0.75, 0.6875, 0.75, 0.6875, 0.7813, 0.6875, 0.8125, 0.5938, 0.8125, 0.625, 0.8125, 0.625, 0.8125, 0.5938, 0.6875, 0.5625, 0.7188, 0.5625, 0.7188, 0.5625, 0.6875, 0.5625, 0.8125, 0.6875, 0.7813, 0.6875, 0.7813, 0.6875, 0.8125, 0.6875, 0.6875, 0.6563, 0.6875, 0.625, 0.6875, 0.625, 0.6875, 0.6563, 0.7188, 0.5625, 0.75, 0.5625, 0.75, 0.5625, 0.7188, 0.5625, 0.6875, 0.6875, 0.6875, 0.6563, 0.6875, 0.6563, 0.6875, 0.6875, 0.75, 0.5625, 0.7813, 0.5625, 0.7813, 0.5625, 0.75, 0.5625, 0.8125, 0.625, 0.8125, 0.6563, 0.8125, 0.6563, 0.8125, 0.625, 0.7813, 0.5625, 0.8125, 0.5625, 0.8125, 0.5625, 0.7813, 0.5625, 0.8125, 0.6563, 0.8125, 0.6875, 0.8125, 0.6875, 0.8125, 0.6563, 0.6875, 0.5938, 0.6875, 0.5625, 0.6875, 0.5625, 0.6875, 0.5938, 0.7188, 0.6875, 0.6875, 0.6875, 0.6875, 0.6875, 0.7188, 0.6875, 0.6875, 0.625, 0.6875, 0.5938, 0.6875, 0.5938, 0.6875, 0.625, 0.75, 0.6875, 0.7188, 0.6875, 0.7188, 0.6875, 0.75, 0.6875, 0.8125, 0.5625, 0.8125, 0.5938, 0.8125, 0.5938, 0.8125, 0.5625, 0.7813, 0.6875, 0.75, 0.6875, 0.75, 0.6875, 0.7813, 0.6875, 0.8125, 0.5938, 0.8125, 0.625, 0.8125, 0.625, 0.8125, 0.5938, 0.6875, 0.5625, 0.7188, 0.5625, 0.7188, 0.5625, 0.6875, 0.5625, 0.8125, 0.6875, 0.7813, 0.6875, 0.7813, 0.6875, 0.8125, 0.6875, 0.6875, 0.6563, 0.6875, 0.625, 0.6875, 0.625, 0.6875, 0.6563, 0.7188, 0.5625, 0.75, 0.5625, 0.75, 0.5625, 0.7188, 0.5625, 0.6875, 0.6875, 0.6875, 0.6563, 0.6875, 0.6563, 0.6875, 0.6875, 0.75, 0.5625, 0.7813, 0.5625, 0.7813, 0.5625, 0.75, 0.5625, 0.8125, 0.625, 0.8125, 0.6563, 0.8125, 0.6563, 0.8125, 0.625, 0.7813, 0.5625, 0.8125, 0.5625, 0.8125, 0.5625, 0.7813, 0.5625, 0.8125, 0.6563, 0.8125, 0.6875, 0.8125, 0.6875, 0.8125, 0.6563, 0.6875, 0.5938, 0.6875, 0.5625, 0.6875, 0.5625, 0.6875, 0.5938, 0.7188, 0.6875, 0.6875, 0.6875, 0.6875, 0.6875, 0.7188, 0.6875, 0.6875, 0.625, 0.6875, 0.5938, 0.6875, 0.5938, 0.6875, 0.625, 0.75, 0.6875, 0.7188, 0.6875, 0.7188, 0.6875, 0.75, 0.6875, 0.8125, 0.5625, 0.8125, 0.5938, 0.8125, 0.5938, 0.8125, 0.5625])
me_cube.materials.append(mat_bottle)
me_cube.use_mirror_vertex_groups = False
me_cube.update()
me_cube_001 = bpy.data.meshes.new('Cube.001')
me_cube_001.from_pydata([(0.4384, 0.4384, -0.4616), (0.4384, -0.4384, -0.4616), (-0.4384, 0.4384, -0.4616), (-0.4384, -0.4384, -0.4616), (-0.4967, 0.2618, -0.52), (-0.5248, 9.545e-09, -0.5481), (-0.4967, -0.2618, -0.52), (0.2618, 0.4967, -0.52), (-1.513e-06, 0.5248, -0.5481), (-0.2618, 0.4967, -0.52), (0.5248, 0.5248, -0.02328), (0.4967, 0.4967, -0.2851), (-0.4967, -0.4967, -0.2851), (-0.5248, -0.5248, -0.02328), (0.5248, -0.5248, -0.02328), (0.4967, -0.4967, -0.2851), (-0.5248, 0.5248, -0.02328), (-0.4967, 0.4967, -0.2851), (-0.2618, -0.4967, -0.52), (-1.523e-06, -0.5248, -0.5481), (0.2618, -0.4967, -0.52), (0.4967, -0.2618, -0.52), (0.5248, -2.143e-09, -0.5481), (0.4967, 0.2618, -0.52), (0.2758, -0.6297, -0.2991), (0.2875, -0.6745, -0.02328), (-1.527e-06, -0.6745, -0.3108), (-1.513e-06, -0.7251, -0.02328), (-0.2759, -0.6297, -0.2991), (-0.2875, -0.6745, -0.02328), (-0.6297, -0.2759, -0.2991), (-0.6745, -0.2875, -0.02328), (-0.6745, 1.218e-08, -0.3108), (-0.7251, 1.133e-08, -0.02328), (-0.6297, 0.2759, -0.2991), (-0.6745, 0.2875, -0.02328), (-0.2759, 0.2759, -0.6529), (-1.524e-06, 0.2875, -0.6978), (0.2758, 0.2759, -0.6529), (-0.2875, -6.355e-09, -0.6978), (-1.519e-06, -5.513e-09, -0.7483), (0.2875, 1.226e-09, -0.6978), (-0.2759, -0.2759, -0.6529), (-1.515e-06, -0.2875, -0.6978), (0.2758, -0.2759, -0.6529), (0.6297, 0.2759, -0.2991), (0.6745, 0.2875, -0.02328), (0.6745, -6.355e-09, -0.3108), (0.725, 1.226e-09, -0.02328), (0.6297, -0.2759, -0.2991), (0.6745, -0.2875, -0.02328), (-0.2759, 0.6297, -0.2991), (-0.2875, 0.6745, -0.02328), (-1.508e-06, 0.6745, -0.3108), (-1.503e-06, 0.7251, -0.02328), (0.2758, 0.6297, -0.2991), (0.2875, 0.6745, -0.02328), (-0.4672, 0.3688, -0.4905), (-0.5172, 0.1356, -0.5405), (-0.5172, -0.1356, -0.5405), (-0.4672, -0.3688, -0.4905), (0.3688, 0.4672, -0.4905), (0.1356, 0.5172, -0.5405), (-0.1356, 0.5172, -0.5405), (-0.3688, 0.4672, -0.4905), (0.5172, 0.5172, 0.1123), (0.5172, 0.5172, -0.1588), (0.4672, 0.4672, -0.3921), (-0.4672, -0.4672, -0.3921), (-0.5172, -0.5172, -0.1588), (-0.5172, -0.5172, 0.1123), (0.5172, -0.5172, 0.1123), (0.5172, -0.5172, -0.1588), (0.4672, -0.4672, -0.3921), (-0.5172, 0.5172, 0.1123), (-0.5172, 0.5172, -0.1588), (-0.4672, 0.4672, -0.3921), (-0.3688, -0.4672, -0.4905), (-0.1356, -0.5172, -0.5405), (0.1356, -0.5172, -0.5405), (0.3688, -0.4672, -0.4905), (0.4672, -0.3688, -0.4905), (0.5172, -0.1356, -0.5405), (0.5172, 0.1356, -0.5405), (0.4672, 0.3688, -0.4905), (0.2841, -0.6632, -0.1649), (0.2841, -0.6632, 0.1183), (0.1416, -0.6632, -0.3074), (0.147, -0.7124, -0.02328), (-1.52e-06, -0.7124, -0.1703), (-1.514e-06, -0.7124, 0.1237), (-0.1416, -0.6632, -0.3074), (-0.147, -0.7124, -0.02328), (-0.2841, -0.6632, -0.1649), (-0.2841, -0.6632, 0.1183), (0.3959, -0.5745, -0.2897), (0.4152, -0.6118, -0.02328), (-0.4152, -0.6118, -0.02328), (-0.396, -0.5745, -0.2897), (-0.2664, -0.5745, -0.4192), (-1.527e-06, -0.6118, -0.4385), (0.2664, -0.5745, -0.4192), (-0.6632, -0.2841, -0.1649), (-0.6632, -0.2841, 0.1183), (-0.6632, -0.1416, -0.3074), (-0.7124, -0.147, -0.02328), (-0.7124, 1.239e-08, -0.1703), (-0.7124, 5.649e-09, 0.1237), (-0.6632, 0.1416, -0.3074), (-0.7124, 0.147, -0.02328), (-0.6632, 0.2841, -0.1649), (-0.6632, 0.2841, 0.1183), (-0.5745, -0.396, -0.2897), (-0.6118, -0.4152, -0.02328), (-0.6118, 0.4152, -0.02328), (-0.5745, 0.396, -0.2897), (-0.5745, 0.2664, -0.4192), (-0.6118, 1.386e-08, -0.4385), (-0.5745, -0.2664, -0.4192), (-0.1416, 0.2841, -0.6865), (0.1416, 0.2841, -0.6865), (-0.2841, 0.1416, -0.6865), (-1.523e-06, 0.147, -0.7357), (0.2841, 0.1416, -0.6865), (-0.147, -3.196e-09, -0.7357), (0.147, 1.731e-10, -0.7357), (-0.2841, -0.1416, -0.6865), (-1.514e-06, -0.147, -0.7357), (0.2841, -0.1416, -0.6865), (-0.1416, -0.2841, -0.6865), (0.1416, -0.2841, -0.6865), (-0.2664, 0.396, -0.5978), (-1.518e-06, 0.4152, -0.635), (0.2664, 0.396, -0.5978), (0.3959, 0.2664, -0.5978), (0.4152, 1.731e-10, -0.635), (0.3959, -0.2664, -0.5978), (0.2664, -0.396, -0.5978), (-1.515e-06, -0.4152, -0.635), (-0.2664, -0.396, -0.5978), (-0.396, -0.2664, -0.5978), (-0.4152, 2.069e-09, -0.635), (-0.396, 0.2664, -0.5978), (0.6632, 0.2841, -0.1649), (0.6632, 0.2841, 0.1183), (0.6632, 0.1416, -0.3074), (0.7124, 0.147, -0.02328), (0.7124, 1.731e-10, -0.1703), (0.7124, 6.807e-09, 0.1237), (0.6632, -0.1416, -0.3074), (0.7124, -0.147, -0.02328), (0.6632, -0.2841, -0.1649), (0.6632, -0.2841, 0.1183), (0.5745, 0.396, -0.2897), (0.6117, 0.4152, -0.02328), (0.6117, -0.4152, -0.02328), (0.5745, -0.396, -0.2897), (0.5745, -0.2664, -0.4192), (0.6117, -5.408e-09, -0.4385), (0.5745, 0.2664, -0.4192), (-0.2841, 0.6632, -0.1649), (-0.2841, 0.6632, 0.1183), (-0.1416, 0.6632, -0.3074), (-0.147, 0.7124, -0.02328), (-1.508e-06, 0.7124, -0.1703), (-1.515e-06, 0.7124, 0.1237), (0.1416, 0.6632, -0.3074), (0.147, 0.7124, -0.02328), (0.2841, 0.6632, -0.1649), (0.2841, 0.6632, 0.1183), (-0.396, 0.5745, -0.2897), (-0.4152, 0.6118, -0.02328), (0.4152, 0.6118, -0.02328), (0.3959, 0.5745, -0.2897), (0.2664, 0.5745, -0.4192), (-1.508e-06, 0.6118, -0.4385), (-0.2664, 0.5745, -0.4192), (0.1454, -0.7, -0.1687), (0.1454, -0.7, 0.1221), (-0.1454, -0.7, -0.1687), (-0.1454, -0.7, 0.1221), (0.3786, -0.5305, -0.4019), (0.4098, -0.6021, -0.1608), (0.4098, -0.6021, 0.1142), (-0.4098, -0.6021, 0.1142), (-0.4098, -0.6021, -0.1608), (-0.3786, -0.5305, -0.4018), (-0.1375, -0.6021, -0.4331), (0.1375, -0.6021, -0.4331), (-0.7, -0.1454, -0.1687), (-0.7, -0.1454, 0.1221), (-0.7, 0.1454, -0.1687), (-0.7, 0.1454, 0.1221), (-0.5305, -0.3786, -0.4019), (-0.6021, -0.4098, -0.1608), (-0.6021, -0.4098, 0.1142), (-0.6021, 0.4098, 0.1142), (-0.6021, 0.4098, -0.1608), (-0.5305, 0.3786, -0.4019), (-0.6021, 0.1375, -0.4331), (-0.6021, -0.1375, -0.4331), (-0.1454, 0.1454, -0.7233), (0.1454, 0.1454, -0.7233), (-0.1454, -0.1454, -0.7233), (0.1454, -0.1454, -0.7233), (-0.3786, 0.3786, -0.5538), (-0.1375, 0.4098, -0.6254), (0.1375, 0.4098, -0.6254), (0.3786, 0.3786, -0.5538), (0.4098, 0.1375, -0.6254), (0.4098, -0.1375, -0.6254), (0.3786, -0.3786, -0.5538), (0.1375, -0.4098, -0.6254), (-0.1375, -0.4098, -0.6254), (-0.3786, -0.3786, -0.5538), (-0.4098, -0.1375, -0.6254), (-0.4098, 0.1375, -0.6254), (0.7, 0.1454, -0.1687), (0.7, 0.1454, 0.1221), (0.7, -0.1454, -0.1687), (0.7, -0.1454, 0.1221), (0.5305, 0.3786, -0.4019), (0.6021, 0.4098, -0.1608), (0.6021, 0.4098, 0.1142), (0.6021, -0.4098, 0.1142), (0.6021, -0.4098, -0.1608), (0.5305, -0.3786, -0.4019), (0.6021, -0.1375, -0.4331), (0.6021, 0.1375, -0.4331), (-0.1454, 0.7, -0.1687), (-0.1454, 0.7, 0.1221), (0.1454, 0.7, -0.1687), (0.1454, 0.7, 0.1221), (-0.3786, 0.5305, -0.4019), (-0.4098, 0.6021, -0.1608), (-0.4098, 0.6021, 0.1142), (0.4098, 0.6021, 0.1142), (0.4098, 0.6021, -0.1608), (0.3786, 0.5305, -0.4019), (0.1375, 0.6021, -0.4331), (-0.1375, 0.6021, -0.4331), (0.4996, 0.4996, 0.221), (-0.4998, -0.4998, 0.2196), (0.4996, -0.4996, 0.221), (-0.4998, 0.4998, 0.2196), (0.2778, -0.6376, 0.2207), (-1.518e-06, -0.6864, 0.2203), (-0.2779, -0.6378, 0.2199), (-0.6379, -0.2779, 0.2194), (-0.6867, 2.641e-09, 0.2193), (-0.6379, 0.2779, 0.2194), (0.6375, 0.2778, 0.2212), (0.6861, 2.35e-09, 0.2212), (0.6375, -0.2778, 0.2212), (-0.2779, 0.6378, 0.2199), (-1.523e-06, 0.6864, 0.2203), (0.2778, 0.6376, 0.2207), (0.1427, -0.6739, 0.2205), (-0.1427, -0.674, 0.2201), (0.3983, -0.5793, 0.2208), (-0.3985, -0.5795, 0.2197), (-0.6742, -0.1427, 0.2193), (-0.6742, 0.1427, 0.2193), (-0.5796, -0.3985, 0.2195), (-0.5796, 0.3985, 0.2195), (0.6737, 0.1427, 0.2212), (0.6737, -0.1427, 0.2212), (0.5792, 0.3983, 0.2211), (0.5792, -0.3983, 0.2211), (-0.1427, 0.674, 0.2201), (0.1427, 0.6739, 0.2205), (-0.3985, 0.5795, 0.2197), (0.3983, 0.5793, 0.2208)], [], [(24, 85, 177, 87), (85, 25, 88, 177), (177, 88, 27, 89), (87, 177, 89, 26), (25, 86, 178, 88), (88, 178, 90, 27), (26, 89, 179, 91), (89, 27, 92, 179), (179, 92, 29, 93), (91, 179, 93, 28), (27, 90, 180, 92), (92, 180, 94, 29), (1, 73, 181, 80), (73, 15, 95, 181), (181, 95, 24, 101), (80, 181, 101, 20), (15, 72, 182, 95), (72, 14, 96, 182), (182, 96, 25, 85), (95, 182, 85, 24), (14, 71, 183, 96), (96, 183, 86, 25), (29, 94, 184, 97), (97, 184, 70, 13), (28, 93, 185, 98), (93, 29, 97, 185), (185, 97, 13, 69), (98, 185, 69, 12), (18, 99, 186, 77), (99, 28, 98, 186), (186, 98, 12, 68), (77, 186, 68, 3), (19, 100, 187, 78), (100, 26, 91, 187), (187, 91, 28, 99), (78, 187, 99, 18), (20, 101, 188, 79), (101, 24, 87, 188), (188, 87, 26, 100), (79, 188, 100, 19), (30, 102, 189, 104), (102, 31, 105, 189), (189, 105, 33, 106), (104, 189, 106, 32), (31, 103, 190, 105), (105, 190, 107, 33), (32, 106, 191, 108), (106, 33, 109, 191), (191, 109, 35, 110), (108, 191, 110, 34), (33, 107, 192, 109), (109, 192, 111, 35), (3, 68, 193, 60), (68, 12, 112, 193), (193, 112, 30, 118), (60, 193, 118, 6), (12, 69, 194, 112), (69, 13, 113, 194), (194, 113, 31, 102), (112, 194, 102, 30), (13, 70, 195, 113), (113, 195, 103, 31), (35, 111, 196, 114), (114, 196, 74, 16), (34, 110, 197, 115), (110, 35, 114, 197), (197, 114, 16, 75), (115, 197, 75, 17), (4, 116, 198, 57), (116, 34, 115, 198), (198, 115, 17, 76), (57, 198, 76, 2), (5, 117, 199, 58), (117, 32, 108, 199), (199, 108, 34, 116), (58, 199, 116, 4), (6, 118, 200, 59), (118, 30, 104, 200), (200, 104, 32, 117), (59, 200, 117, 5), (36, 119, 201, 121), (119, 37, 122, 201), (201, 122, 40, 124), (121, 201, 124, 39), (37, 120, 202, 122), (120, 38, 123, 202), (202, 123, 41, 125), (122, 202, 125, 40), (39, 124, 203, 126), (124, 40, 127, 203), (203, 127, 43, 129), (126, 203, 129, 42), (40, 125, 204, 127), (125, 41, 128, 204), (204, 128, 44, 130), (127, 204, 130, 43), (2, 64, 205, 57), (64, 9, 131, 205), (205, 131, 36, 142), (57, 205, 142, 4), (9, 63, 206, 131), (63, 8, 132, 206), (206, 132, 37, 119), (131, 206, 119, 36), (8, 62, 207, 132), (62, 7, 133, 207), (207, 133, 38, 120), (132, 207, 120, 37), (7, 61, 208, 133), (61, 0, 84, 208), (208, 84, 23, 134), (133, 208, 134, 38), (38, 134, 209, 123), (134, 23, 83, 209), (209, 83, 22, 135), (123, 209, 135, 41), (41, 135, 210, 128), (135, 22, 82, 210), (210, 82, 21, 136), (128, 210, 136, 44), (44, 136, 211, 137), (136, 21, 81, 211), (211, 81, 1, 80), (137, 211, 80, 20), (43, 130, 212, 138), (130, 44, 137, 212), (212, 137, 20, 79), (138, 212, 79, 19), (42, 129, 213, 139), (129, 43, 138, 213), (213, 138, 19, 78), (139, 213, 78, 18), (6, 140, 214, 60), (140, 42, 139, 214), (214, 139, 18, 77), (60, 214, 77, 3), (5, 141, 215, 59), (141, 39, 126, 215), (215, 126, 42, 140), (59, 215, 140, 6), (4, 142, 216, 58), (142, 36, 121, 216), (216, 121, 39, 141), (58, 216, 141, 5), (45, 143, 217, 145), (143, 46, 146, 217), (217, 146, 48, 147), (145, 217, 147, 47), (46, 144, 218, 146), (146, 218, 148, 48), (47, 147, 219, 149), (147, 48, 150, 219), (219, 150, 50, 151), (149, 219, 151, 49), (48, 148, 220, 150), (150, 220, 152, 50), (0, 67, 221, 84), (67, 11, 153, 221), (221, 153, 45, 159), (84, 221, 159, 23), (11, 66, 222, 153), (66, 10, 154, 222), (222, 154, 46, 143), (153, 222, 143, 45), (10, 65, 223, 154), (154, 223, 144, 46), (50, 152, 224, 155), (155, 224, 71, 14), (49, 151, 225, 156), (151, 50, 155, 225), (225, 155, 14, 72), (156, 225, 72, 15), (21, 157, 226, 81), (157, 49, 156, 226), (226, 156, 15, 73), (81, 226, 73, 1), (22, 158, 227, 82), (158, 47, 149, 227), (227, 149, 49, 157), (82, 227, 157, 21), (23, 159, 228, 83), (159, 45, 145, 228), (228, 145, 47, 158), (83, 228, 158, 22), (51, 160, 229, 162), (160, 52, 163, 229), (229, 163, 54, 164), (162, 229, 164, 53), (52, 161, 230, 163), (163, 230, 165, 54), (53, 164, 231, 166), (164, 54, 167, 231), (231, 167, 56, 168), (166, 231, 168, 55), (54, 165, 232, 167), (167, 232, 169, 56), (2, 76, 233, 64), (76, 17, 170, 233), (233, 170, 51, 176), (64, 233, 176, 9), (17, 75, 234, 170), (75, 16, 171, 234), (234, 171, 52, 160), (170, 234, 160, 51), (16, 74, 235, 171), (171, 235, 161, 52), (56, 169, 236, 172), (172, 236, 65, 10), (55, 168, 237, 173), (168, 56, 172, 237), (237, 172, 10, 66), (173, 237, 66, 11), (7, 174, 238, 61), (174, 55, 173, 238), (238, 173, 11, 67), (61, 238, 67, 0), (8, 175, 239, 62), (175, 53, 166, 239), (239, 166, 55, 174), (62, 239, 174, 7), (9, 176, 240, 63), (176, 51, 162, 240), (240, 162, 53, 175), (63, 240, 175, 8), (232, 270, 256, 169), (169, 256, 272, 236), (230, 269, 255, 165), (165, 255, 270, 232), (161, 254, 269, 230), (235, 271, 254, 161), (220, 266, 253, 152), (152, 253, 268, 224), (218, 265, 252, 148), (148, 252, 266, 220), (144, 251, 265, 218), (223, 267, 251, 144), (192, 262, 250, 111), (111, 250, 264, 196), (190, 261, 249, 107), (107, 249, 262, 192), (103, 248, 261, 190), (195, 263, 248, 103), (180, 258, 247, 94), (94, 247, 260, 184), (178, 257, 246, 90), (90, 246, 258, 180), (86, 245, 257, 178), (183, 259, 245, 86), (196, 264, 244, 74), (74, 244, 271, 235), (71, 243, 259, 183), (224, 268, 243, 71), (184, 260, 242, 70), (70, 242, 263, 195), (65, 241, 267, 223), (236, 272, 241, 65), (270, 255, 269, 254, 271, 244, 264, 250, 262, 249, 261, 248, 263, 242, 260, 247, 258, 246, 257, 245, 259, 243, 268, 253, 266, 252, 265, 251, 267, 241, 272, 256)])
_uv = me_cube_001.uv_layers.new(name='UVMap')
_uv.uv.foreach_set('vector', [0.4375, 0.8125, 0.4688, 0.8125, 0.4688, 0.8438, 0.4375, 0.8438, 0.4688, 0.8125, 0.5, 0.8125, 0.5, 0.8438, 0.4688, 0.8438, 0.4688, 0.8438, 0.5, 0.8438, 0.5, 0.875, 0.4688, 0.875, 0.4375, 0.8438, 0.4688, 0.8438, 0.4688, 0.875, 0.4375, 0.875, 0.5, 0.8125, 0.5313, 0.8125, 0.5313, 0.8438, 0.5, 0.8438, 0.5, 0.8438, 0.5313, 0.8438, 0.5313, 0.875, 0.5, 0.875, 0.4375, 0.875, 0.4688, 0.875, 0.4688, 0.9063, 0.4375, 0.9063, 0.4688, 0.875, 0.5, 0.875, 0.5, 0.9063, 0.4688, 0.9063, 0.4688, 0.9063, 0.5, 0.9063, 0.5, 0.9375, 0.4688, 0.9375, 0.4375, 0.9063, 0.4688, 0.9063, 0.4688, 0.9375, 0.4375, 0.9375, 0.5, 0.875, 0.5313, 0.875, 0.5313, 0.9063, 0.5, 0.9063, 0.5, 0.9063, 0.5313, 0.9063, 0.5313, 0.9375, 0.5, 0.9375, 0.375, 0.75, 0.4063, 0.75, 0.4063, 0.7813, 0.375, 0.7813, 0.4063, 0.75, 0.4375, 0.75, 0.4375, 0.7813, 0.4063, 0.7813, 0.4063, 0.7813, 0.4375, 0.7813, 0.4375, 0.8125, 0.4063, 0.8125, 0.375, 0.7813, 0.4063, 0.7813, 0.4063, 0.8125, 0.375, 0.8125, 0.4375, 0.75, 0.4688, 0.75, 0.4688, 0.7813, 0.4375, 0.7813, 0.4688, 0.75, 0.5, 0.75, 0.5, 0.7813, 0.4688, 0.7813, 0.4688, 0.7813, 0.5, 0.7813, 0.5, 0.8125, 0.4688, 0.8125, 0.4375, 0.7813, 0.4688, 0.7813, 0.4688, 0.8125, 0.4375, 0.8125, 0.5, 0.75, 0.5313, 0.75, 0.5313, 0.7813, 0.5, 0.7813, 0.5, 0.7813, 0.5313, 0.7813, 0.5313, 0.8125, 0.5, 0.8125, 0.5, 0.9375, 0.5313, 0.9375, 0.5313, 0.9688, 0.5, 0.9688, 0.5, 0.9688, 0.5313, 0.9688, 0.5313, 1.0, 0.5, 1.0, 0.4375, 0.9375, 0.4688, 0.9375, 0.4688, 0.9688, 0.4375, 0.9688, 0.4688, 0.9375, 0.5, 0.9375, 0.5, 0.9688, 0.4688, 0.9688, 0.4688, 0.9688, 0.5, 0.9688, 0.5, 1.0, 0.4688, 1.0, 0.4375, 0.9688, 0.4688, 0.9688, 0.4688, 1.0, 0.4375, 1.0, 0.375, 0.9375, 0.4063, 0.9375, 0.4063, 0.9688, 0.375, 0.9688, 0.4063, 0.9375, 0.4375, 0.9375, 0.4375, 0.9688, 0.4063, 0.9688, 0.4063, 0.9688, 0.4375, 0.9688, 0.4375, 1.0, 0.4063, 1.0, 0.375, 0.9688, 0.4063, 0.9688, 0.4063, 1.0, 0.375, 1.0, 0.375, 0.875, 0.4063, 0.875, 0.4063, 0.9063, 0.375, 0.9063, 0.4063, 0.875, 0.4375, 0.875, 0.4375, 0.9063, 0.4063, 0.9063, 0.4063, 0.9063, 0.4375, 0.9063, 0.4375, 0.9375, 0.4063, 0.9375, 0.375, 0.9063, 0.4063, 0.9063, 0.4063, 0.9375, 0.375, 0.9375, 0.375, 0.8125, 0.4063, 0.8125, 0.4063, 0.8438, 0.375, 0.8438, 0.4063, 0.8125, 0.4375, 0.8125, 0.4375, 0.8438, 0.4063, 0.8438, 0.4063, 0.8438, 0.4375, 0.8438, 0.4375, 0.875, 0.4063, 0.875, 0.375, 0.8438, 0.4063, 0.8438, 0.4063, 0.875, 0.375, 0.875, 0.4375, 0.0625, 0.4688, 0.0625, 0.4688, 0.09375, 0.4375, 0.09375, 0.4688, 0.0625, 0.5, 0.0625, 0.5, 0.09375, 0.4688, 0.09375, 0.4688, 0.09375, 0.5, 0.09375, 0.5, 0.125, 0.4688, 0.125, 0.4375, 0.09375, 0.4688, 0.09375, 0.4688, 0.125, 0.4375, 0.125, 0.5, 0.0625, 0.5313, 0.0625, 0.5313, 0.09375, 0.5, 0.09375, 0.5, 0.09375, 0.5313, 0.09375, 0.5313, 0.125, 0.5, 0.125, 0.4375, 0.125, 0.4688, 0.125, 0.4688, 0.1563, 0.4375, 0.1563, 0.4688, 0.125, 0.5, 0.125, 0.5, 0.1563, 0.4688, 0.1563, 0.4688, 0.1563, 0.5, 0.1563, 0.5, 0.1875, 0.4688, 0.1875, 0.4375, 0.1563, 0.4688, 0.1563, 0.4688, 0.1875, 0.4375, 0.1875, 0.5, 0.125, 0.5313, 0.125, 0.5313, 0.1563, 0.5, 0.1563, 0.5, 0.1563, 0.5313, 0.1563, 0.5313, 0.1875, 0.5, 0.1875, 0.375, 0.0, 0.4063, 0.0, 0.4063, 0.03125, 0.375, 0.03125, 0.4063, 0.0, 0.4375, 0.0, 0.4375, 0.03125, 0.4063, 0.03125, 0.4063, 0.03125, 0.4375, 0.03125, 0.4375, 0.0625, 0.4063, 0.0625, 0.375, 0.03125, 0.4063, 0.03125, 0.4063, 0.0625, 0.375, 0.0625, 0.4375, 0.0, 0.4688, 0.0, 0.4688, 0.03125, 0.4375, 0.03125, 0.4688, 0.0, 0.5, 0.0, 0.5, 0.03125, 0.4688, 0.03125, 0.4688, 0.03125, 0.5, 0.03125, 0.5, 0.0625, 0.4688, 0.0625, 0.4375, 0.03125, 0.4688, 0.03125, 0.4688, 0.0625, 0.4375, 0.0625, 0.5, 0.0, 0.5313, 0.0, 0.5313, 0.03125, 0.5, 0.03125, 0.5, 0.03125, 0.5313, 0.03125, 0.5313, 0.0625, 0.5, 0.0625, 0.5, 0.1875, 0.5313, 0.1875, 0.5313, 0.2188, 0.5, 0.2188, 0.5, 0.2188, 0.5313, 0.2188, 0.5313, 0.25, 0.5, 0.25, 0.4375, 0.1875, 0.4688, 0.1875, 0.4688, 0.2188, 0.4375, 0.2188, 0.4688, 0.1875, 0.5, 0.1875, 0.5, 0.2188, 0.4688, 0.2188, 0.4688, 0.2188, 0.5, 0.2188, 0.5, 0.25, 0.4688, 0.25, 0.4375, 0.2188, 0.4688, 0.2188, 0.4688, 0.25, 0.4375, 0.25, 0.375, 0.1875, 0.4063, 0.1875, 0.4063, 0.2188, 0.375, 0.2188, 0.4063, 0.1875, 0.4375, 0.1875, 0.4375, 0.2188, 0.4063, 0.2188, 0.4063, 0.2188, 0.4375, 0.2188, 0.4375, 0.25, 0.4063, 0.25, 0.375, 0.2188, 0.4063, 0.2188, 0.4063, 0.25, 0.375, 0.25, 0.375, 0.125, 0.4063, 0.125, 0.4063, 0.1563, 0.375, 0.1563, 0.4063, 0.125, 0.4375, 0.125, 0.4375, 0.1563, 0.4063, 0.1563, 0.4063, 0.1563, 0.4375, 0.1563, 0.4375, 0.1875, 0.4063, 0.1875, 0.375, 0.1563, 0.4063, 0.1563, 0.4063, 0.1875, 0.375, 0.1875, 0.375, 0.0625, 0.4063, 0.0625, 0.4063, 0.09375, 0.375, 0.09375, 0.4063, 0.0625, 0.4375, 0.0625, 0.4375, 0.09375, 0.4063, 0.09375, 0.4063, 0.09375, 0.4375, 0.09375, 0.4375, 0.125, 0.4063, 0.125, 0.375, 0.09375, 0.4063, 0.09375, 0.4063, 0.125, 0.375, 0.125, 0.1875, 0.5625, 0.2188, 0.5625, 0.2188, 0.5938, 0.1875, 0.5938, 0.2188, 0.5625, 0.25, 0.5625, 0.25, 0.5938, 0.2188, 0.5938, 0.2188, 0.5938, 0.25, 0.5938, 0.25, 0.625, 0.2188, 0.625, 0.1875, 0.5938, 0.2188, 0.5938, 0.2188, 0.625, 0.1875, 0.625, 0.25, 0.5625, 0.2813, 0.5625, 0.2813, 0.5938, 0.25, 0.5938, 0.2813, 0.5625, 0.3125, 0.5625, 0.3125, 0.5938, 0.2813, 0.5938, 0.2813, 0.5938, 0.3125, 0.5938, 0.3125, 0.625, 0.2813, 0.625, 0.25, 0.5938, 0.2813, 0.5938, 0.2813, 0.625, 0.25, 0.625, 0.1875, 0.625, 0.2188, 0.625, 0.2188, 0.6563, 0.1875, 0.6563, 0.2188, 0.625, 0.25, 0.625, 0.25, 0.6563, 0.2188, 0.6563, 0.2188, 0.6563, 0.25, 0.6563, 0.25, 0.6875, 0.2188, 0.6875, 0.1875, 0.6563, 0.2188, 0.6563, 0.2188, 0.6875, 0.1875, 0.6875, 0.25, 0.625, 0.2813, 0.625, 0.2813, 0.6563, 0.25, 0.6563, 0.2813, 0.625, 0.3125, 0.625, 0.3125, 0.6563, 0.2813, 0.6563, 0.2813, 0.6563, 0.3125, 0.6563, 0.3125, 0.6875, 0.2813, 0.6875, 0.25, 0.6563, 0.2813, 0.6563, 0.2813, 0.6875, 0.25, 0.6875, 0.125, 0.5, 0.1563, 0.5, 0.1563, 0.5313, 0.125, 0.5313, 0.1563, 0.5, 0.1875, 0.5, 0.1875, 0.5313, 0.1563, 0.5313, 0.1563, 0.5313, 0.1875, 0.5313, 0.1875, 0.5625, 0.1563, 0.5625, 0.125, 0.5313, 0.1563, 0.5313, 0.1563, 0.5625, 0.125, 0.5625, 0.1875, 0.5, 0.2188, 0.5, 0.2188, 0.5313, 0.1875, 0.5313, 0.2188, 0.5, 0.25, 0.5, 0.25, 0.5313, 0.2188, 0.5313, 0.2188, 0.5313, 0.25, 0.5313, 0.25, 0.5625, 0.2188, 0.5625, 0.1875, 0.5313, 0.2188, 0.5313, 0.2188, 0.5625, 0.1875, 0.5625, 0.25, 0.5, 0.2813, 0.5, 0.2813, 0.5313, 0.25, 0.5313, 0.2813, 0.5, 0.3125, 0.5, 0.3125, 0.5313, 0.2813, 0.5313, 0.2813, 0.5313, 0.3125, 0.5313, 0.3125, 0.5625, 0.2813, 0.5625, 0.25, 0.5313, 0.2813, 0.5313, 0.2813, 0.5625, 0.25, 0.5625, 0.3125, 0.5, 0.3438, 0.5, 0.3438, 0.5313, 0.3125, 0.5313, 0.3438, 0.5, 0.375, 0.5, 0.375, 0.5313, 0.3438, 0.5313, 0.3438, 0.5313, 0.375, 0.5313, 0.375, 0.5625, 0.3438, 0.5625, 0.3125, 0.5313, 0.3438, 0.5313, 0.3438, 0.5625, 0.3125, 0.5625, 0.3125, 0.5625, 0.3438, 0.5625, 0.3438, 0.5938, 0.3125, 0.5938, 0.3438, 0.5625, 0.375, 0.5625, 0.375, 0.5938, 0.3438, 0.5938, 0.3438, 0.5938, 0.375, 0.5938, 0.375, 0.625, 0.3438, 0.625, 0.3125, 0.5938, 0.3438, 0.5938, 0.3438, 0.625, 0.3125, 0.625, 0.3125, 0.625, 0.3438, 0.625, 0.3438, 0.6563, 0.3125, 0.6563, 0.3438, 0.625, 0.375, 0.625, 0.375, 0.6563, 0.3438, 0.6563, 0.3438, 0.6563, 0.375, 0.6563, 0.375, 0.6875, 0.3438, 0.6875, 0.3125, 0.6563, 0.3438, 0.6563, 0.3438, 0.6875, 0.3125, 0.6875, 0.3125, 0.6875, 0.3438, 0.6875, 0.3438, 0.7188, 0.3125, 0.7188, 0.3438, 0.6875, 0.375, 0.6875, 0.375, 0.7188, 0.3438, 0.7188, 0.3438, 0.7188, 0.375, 0.7188, 0.375, 0.75, 0.3438, 0.75, 0.3125, 0.7188, 0.3438, 0.7188, 0.3438, 0.75, 0.3125, 0.75, 0.25, 0.6875, 0.2813, 0.6875, 0.2813, 0.7188, 0.25, 0.7188, 0.2813, 0.6875, 0.3125, 0.6875, 0.3125, 0.7188, 0.2813, 0.7188, 0.2813, 0.7188, 0.3125, 0.7188, 0.3125, 0.75, 0.2813, 0.75, 0.25, 0.7188, 0.2813, 0.7188, 0.2813, 0.75, 0.25, 0.75, 0.1875, 0.6875, 0.2188, 0.6875, 0.2188, 0.7188, 0.1875, 0.7188, 0.2188, 0.6875, 0.25, 0.6875, 0.25, 0.7188, 0.2188, 0.7188, 0.2188, 0.7188, 0.25, 0.7188, 0.25, 0.75, 0.2188, 0.75, 0.1875, 0.7188, 0.2188, 0.7188, 0.2188, 0.75, 0.1875, 0.75, 0.125, 0.6875, 0.1563, 0.6875, 0.1563, 0.7188, 0.125, 0.7188, 0.1563, 0.6875, 0.1875, 0.6875, 0.1875, 0.7188, 0.1563, 0.7188, 0.1563, 0.7188, 0.1875, 0.7188, 0.1875, 0.75, 0.1563, 0.75, 0.125, 0.7188, 0.1563, 0.7188, 0.1563, 0.75, 0.125, 0.75, 0.125, 0.625, 0.1563, 0.625, 0.1563, 0.6563, 0.125, 0.6563, 0.1563, 0.625, 0.1875, 0.625, 0.1875, 0.6563, 0.1563, 0.6563, 0.1563, 0.6563, 0.1875, 0.6563, 0.1875, 0.6875, 0.1563, 0.6875, 0.125, 0.6563, 0.1563, 0.6563, 0.1563, 0.6875, 0.125, 0.6875, 0.125, 0.5625, 0.1563, 0.5625, 0.1563, 0.5938, 0.125, 0.5938, 0.1563, 0.5625, 0.1875, 0.5625, 0.1875, 0.5938, 0.1563, 0.5938, 0.1563, 0.5938, 0.1875, 0.5938, 0.1875, 0.625, 0.1563, 0.625, 0.125, 0.5938, 0.1563, 0.5938, 0.1563, 0.625, 0.125, 0.625, 0.4375, 0.5625, 0.4688, 0.5625, 0.4688, 0.5938, 0.4375, 0.5938, 0.4688, 0.5625, 0.5, 0.5625, 0.5, 0.5938, 0.4688, 0.5938, 0.4688, 0.5938, 0.5, 0.5938, 0.5, 0.625, 0.4688, 0.625, 0.4375, 0.5938, 0.4688, 0.5938, 0.4688, 0.625, 0.4375, 0.625, 0.5, 0.5625, 0.5313, 0.5625, 0.5313, 0.5938, 0.5, 0.5938, 0.5, 0.5938, 0.5313, 0.5938, 0.5313, 0.625, 0.5, 0.625, 0.4375, 0.625, 0.4688, 0.625, 0.4688, 0.6563, 0.4375, 0.6563, 0.4688, 0.625, 0.5, 0.625, 0.5, 0.6563, 0.4688, 0.6563, 0.4688, 0.6563, 0.5, 0.6563, 0.5, 0.6875, 0.4688, 0.6875, 0.4375, 0.6563, 0.4688, 0.6563, 0.4688, 0.6875, 0.4375, 0.6875, 0.5, 0.625, 0.5313, 0.625, 0.5313, 0.6563, 0.5, 0.6563, 0.5, 0.6563, 0.5313, 0.6563, 0.5313, 0.6875, 0.5, 0.6875, 0.375, 0.5, 0.4063, 0.5, 0.4063, 0.5313, 0.375, 0.5313, 0.4063, 0.5, 0.4375, 0.5, 0.4375, 0.5313, 0.4063, 0.5313, 0.4063, 0.5313, 0.4375, 0.5313, 0.4375, 0.5625, 0.4063, 0.5625, 0.375, 0.5313, 0.4063, 0.5313, 0.4063, 0.5625, 0.375, 0.5625, 0.4375, 0.5, 0.4688, 0.5, 0.4688, 0.5313, 0.4375, 0.5313, 0.4688, 0.5, 0.5, 0.5, 0.5, 0.5313, 0.4688, 0.5313, 0.4688, 0.5313, 0.5, 0.5313, 0.5, 0.5625, 0.4688, 0.5625, 0.4375, 0.5313, 0.4688, 0.5313, 0.4688, 0.5625, 0.4375, 0.5625, 0.5, 0.5, 0.5313, 0.5, 0.5313, 0.5313, 0.5, 0.5313, 0.5, 0.5313, 0.5313, 0.5313, 0.5313, 0.5625, 0.5, 0.5625, 0.5, 0.6875, 0.5313, 0.6875, 0.5313, 0.7188, 0.5, 0.7188, 0.5, 0.7188, 0.5313, 0.7188, 0.5313, 0.75, 0.5, 0.75, 0.4375, 0.6875, 0.4688, 0.6875, 0.4688, 0.7188, 0.4375, 0.7188, 0.4688, 0.6875, 0.5, 0.6875, 0.5, 0.7188, 0.4688, 0.7188, 0.4688, 0.7188, 0.5, 0.7188, 0.5, 0.75, 0.4688, 0.75, 0.4375, 0.7188, 0.4688, 0.7188, 0.4688, 0.75, 0.4375, 0.75, 0.375, 0.6875, 0.4063, 0.6875, 0.4063, 0.7188, 0.375, 0.7188, 0.4063, 0.6875, 0.4375, 0.6875, 0.4375, 0.7188, 0.4063, 0.7188, 0.4063, 0.7188, 0.4375, 0.7188, 0.4375, 0.75, 0.4063, 0.75, 0.375, 0.7188, 0.4063, 0.7188, 0.4063, 0.75, 0.375, 0.75, 0.375, 0.625, 0.4063, 0.625, 0.4063, 0.6563, 0.375, 0.6563, 0.4063, 0.625, 0.4375, 0.625, 0.4375, 0.6563, 0.4063, 0.6563, 0.4063, 0.6563, 0.4375, 0.6563, 0.4375, 0.6875, 0.4063, 0.6875, 0.375, 0.6563, 0.4063, 0.6563, 0.4063, 0.6875, 0.375, 0.6875, 0.375, 0.5625, 0.4063, 0.5625, 0.4063, 0.5938, 0.375, 0.5938, 0.4063, 0.5625, 0.4375, 0.5625, 0.4375, 0.5938, 0.4063, 0.5938, 0.4063, 0.5938, 0.4375, 0.5938, 0.4375, 0.625, 0.4063, 0.625, 0.375, 0.5938, 0.4063, 0.5938, 0.4063, 0.625, 0.375, 0.625, 0.4375, 0.3125, 0.4688, 0.3125, 0.4688, 0.3438, 0.4375, 0.3438, 0.4688, 0.3125, 0.5, 0.3125, 0.5, 0.3438, 0.4688, 0.3438, 0.4688, 0.3438, 0.5, 0.3438, 0.5, 0.375, 0.4688, 0.375, 0.4375, 0.3438, 0.4688, 0.3438, 0.4688, 0.375, 0.4375, 0.375, 0.5, 0.3125, 0.5313, 0.3125, 0.5313, 0.3438, 0.5, 0.3438, 0.5, 0.3438, 0.5313, 0.3438, 0.5313, 0.375, 0.5, 0.375, 0.4375, 0.375, 0.4688, 0.375, 0.4688, 0.4063, 0.4375, 0.4063, 0.4688, 0.375, 0.5, 0.375, 0.5, 0.4063, 0.4688, 0.4063, 0.4688, 0.4063, 0.5, 0.4063, 0.5, 0.4375, 0.4688, 0.4375, 0.4375, 0.4063, 0.4688, 0.4063, 0.4688, 0.4375, 0.4375, 0.4375, 0.5, 0.375, 0.5313, 0.375, 0.5313, 0.4063, 0.5, 0.4063, 0.5, 0.4063, 0.5313, 0.4063, 0.5313, 0.4375, 0.5, 0.4375, 0.375, 0.25, 0.4063, 0.25, 0.4063, 0.2813, 0.375, 0.2813, 0.4063, 0.25, 0.4375, 0.25, 0.4375, 0.2813, 0.4063, 0.2813, 0.4063, 0.2813, 0.4375, 0.2813, 0.4375, 0.3125, 0.4063, 0.3125, 0.375, 0.2813, 0.4063, 0.2813, 0.4063, 0.3125, 0.375, 0.3125, 0.4375, 0.25, 0.4688, 0.25, 0.4688, 0.2813, 0.4375, 0.2813, 0.4688, 0.25, 0.5, 0.25, 0.5, 0.2813, 0.4688, 0.2813, 0.4688, 0.2813, 0.5, 0.2813, 0.5, 0.3125, 0.4688, 0.3125, 0.4375, 0.2813, 0.4688, 0.2813, 0.4688, 0.3125, 0.4375, 0.3125, 0.5, 0.25, 0.5313, 0.25, 0.5313, 0.2813, 0.5, 0.2813, 0.5, 0.2813, 0.5313, 0.2813, 0.5313, 0.3125, 0.5, 0.3125, 0.5, 0.4375, 0.5313, 0.4375, 0.5313, 0.4688, 0.5, 0.4688, 0.5, 0.4688, 0.5313, 0.4688, 0.5313, 0.5, 0.5, 0.5, 0.4375, 0.4375, 0.4688, 0.4375, 0.4688, 0.4688, 0.4375, 0.4688, 0.4688, 0.4375, 0.5, 0.4375, 0.5, 0.4688, 0.4688, 0.4688, 0.4688, 0.4688, 0.5, 0.4688, 0.5, 0.5, 0.4688, 0.5, 0.4375, 0.4688, 0.4688, 0.4688, 0.4688, 0.5, 0.4375, 0.5, 0.375, 0.4375, 0.4063, 0.4375, 0.4063, 0.4688, 0.375, 0.4688, 0.4063, 0.4375, 0.4375, 0.4375, 0.4375, 0.4688, 0.4063, 0.4688, 0.4063, 0.4688, 0.4375, 0.4688, 0.4375, 0.5, 0.4063, 0.5, 0.375, 0.4688, 0.4063, 0.4688, 0.4063, 0.5, 0.375, 0.5, 0.375, 0.375, 0.4063, 0.375, 0.4063, 0.4063, 0.375, 0.4063, 0.4063, 0.375, 0.4375, 0.375, 0.4375, 0.4063, 0.4063, 0.4063, 0.4063, 0.4063, 0.4375, 0.4063, 0.4375, 0.4375, 0.4063, 0.4375, 0.375, 0.4063, 0.4063, 0.4063, 0.4063, 0.4375, 0.375, 0.4375, 0.375, 0.3125, 0.4063, 0.3125, 0.4063, 0.3438, 0.375, 0.3438, 0.4063, 0.3125, 0.4375, 0.3125, 0.4375, 0.3438, 0.4063, 0.3438, 0.4063, 0.3438, 0.4375, 0.3438, 0.4375, 0.375, 0.4063, 0.375, 0.375, 0.3438, 0.4063, 0.3438, 0.4063, 0.375, 0.375, 0.375, 0.5313, 0.4063, 0.5534, 0.4063, 0.5551, 0.4375, 0.5313, 0.4375, 0.5313, 0.4375, 0.5551, 0.4375, 0.5571, 0.4688, 0.5313, 0.4688, 0.5313, 0.3438, 0.5533, 0.3438, 0.5527, 0.375, 0.5313, 0.375, 0.5313, 0.375, 0.5527, 0.375, 0.5534, 0.4063, 0.5313, 0.4063, 0.5313, 0.3125, 0.5549, 0.3125, 0.5533, 0.3438, 0.5313, 0.3438, 0.5313, 0.2813, 0.5568, 0.2813, 0.5549, 0.3125, 0.5313, 0.3125, 0.5313, 0.6563, 0.5536, 0.6563, 0.5552, 0.6875, 0.5313, 0.6875, 0.5313, 0.6875, 0.5552, 0.6875, 0.5572, 0.7188, 0.5313, 0.7188, 0.5313, 0.5938, 0.5536, 0.5938, 0.5529, 0.625, 0.5313, 0.625, 0.5313, 0.625, 0.5529, 0.625, 0.5536, 0.6563, 0.5313, 0.6563, 0.5313, 0.5625, 0.5552, 0.5625, 0.5536, 0.5938, 0.5313, 0.5938, 0.5313, 0.5313, 0.5572, 0.5313, 0.5552, 0.5625, 0.5313, 0.5625, 0.5313, 0.1563, 0.5532, 0.1563, 0.5548, 0.1875, 0.5313, 0.1875, 0.5313, 0.1875, 0.5548, 0.1875, 0.5568, 0.2188, 0.5313, 0.2188, 0.5313, 0.09375, 0.5532, 0.09375, 0.5525, 0.125, 0.5313, 0.125, 0.5313, 0.125, 0.5525, 0.125, 0.5532, 0.1563, 0.5313, 0.1563, 0.5313, 0.0625, 0.5548, 0.0625, 0.5532, 0.09375, 0.5313, 0.09375, 0.5313, 0.03125, 0.5568, 0.03125, 0.5548, 0.0625, 0.5313, 0.0625, 0.5313, 0.9063, 0.5533, 0.9063, 0.5549, 0.9375, 0.5313, 0.9375, 0.5313, 0.9375, 0.5549, 0.9375, 0.5568, 0.9688, 0.5313, 0.9688, 0.5313, 0.8438, 0.5534, 0.8438, 0.5527, 0.875, 0.5313, 0.875, 0.5313, 0.875, 0.5527, 0.875, 0.5533, 0.9063, 0.5313, 0.9063, 0.5313, 0.8125, 0.5551, 0.8125, 0.5534, 0.8438, 0.5313, 0.8438, 0.5313, 0.7813, 0.5571, 0.7813, 0.5551, 0.8125, 0.5313, 0.8125, 0.5313, 0.2188, 0.5568, 0.2188, 0.5578, 0.25, 0.5313, 0.25, 0.5313, 0.25, 0.5578, 0.25, 0.5568, 0.2813, 0.5313, 0.2813, 0.5313, 0.75, 0.5581, 0.75, 0.5571, 0.7813, 0.5313, 0.7813, 0.5313, 0.7188, 0.5572, 0.7188, 0.5581, 0.75, 0.5313, 0.75, 0.5313, 0.9688, 0.5568, 0.9688, 0.5578, 1.0, 0.5313, 1.0, 0.5313, 0.0, 0.5578, 0.0, 0.5568, 0.03125, 0.5313, 0.03125, 0.5313, 0.5, 0.5581, 0.5, 0.5572, 0.5313, 0.5313, 0.5313, 0.5313, 0.4688, 0.5571, 0.4688, 0.5581, 0.5, 0.5313, 0.5, 0.5534, 0.4063, 0.5527, 0.375, 0.5533, 0.3438, 0.5549, 0.3125, 0.5568, 0.2813, 0.5578, 0.25, 0.5568, 0.2188, 0.5548, 0.1875, 0.5532, 0.1563, 0.5525, 0.125, 0.5532, 0.09375, 0.5548, 0.0625, 0.5568, 0.03125, 0.5578, 0.0, 0.5568, 0.9688, 0.5549, 0.9375, 0.5533, 0.9063, 0.5527, 0.875, 0.5534, 0.8438, 0.5551, 0.8125, 0.5571, 0.7813, 0.5581, 0.75, 0.5572, 0.7188, 0.5552, 0.6875, 0.5536, 0.6563, 0.5529, 0.625, 0.5536, 0.5938, 0.5552, 0.5625, 0.5572, 0.5313, 0.5581, 0.5, 0.5571, 0.4688, 0.5551, 0.4375])
me_cube_001.materials.append(mat_water)
me_cube_001.use_mirror_vertex_groups = False
me_cube_001.update()

# ---- objects
ob_bottle = bpy.data.objects.new('Bottle', me_cube)
ob_water = bpy.data.objects.new('Water', me_cube_001)

# ---- transforms, parenting, visibility, modifiers, constraints
ob_bottle.location = (0.0, 0.0, 0.0)
ob_bottle.lock_rotations_4d = False
ob_bottle.empty_display_type = 'ARROWS'
ob_bottle.lineart.crease_threshold = 0.0
ob_water.location = (0.0, 0.0, 0.0)
ob_water.lock_rotations_4d = False
ob_water.empty_display_type = 'ARROWS'
ob_water.lineart.crease_threshold = 0.0

# ---- collection membership
col_collection.objects.link(ob_bottle)
col_collection.objects.link(ob_water)

# ---- scene / render settings (as saved in the file)
scene.frame_start = 1; scene.frame_end = 250; scene.frame_set(1)
scene.render.engine = 'BLENDER_EEVEE_NEXT'
bpy.context.view_layer.update()

# ---- added for rendering (the .blend has no active camera and no usable light): camera, sun
cam_auto = bpy.data.cameras.new('AutoCamera')
cam_auto.lens = 50.0
cam_auto.sensor_width = 36.0
cam_auto.clip_end = 1000.0
ob_auto_camera = bpy.data.objects.new('AutoCamera', cam_auto)
scene.collection.objects.link(ob_auto_camera)
ob_auto_camera.location = (2.63686, -3.16423, 2.1713)
ob_auto_camera.rotation_euler = (1.09748, -7.21219e-08, 0.694738)
scene.camera = ob_auto_camera
light_auto_sun = bpy.data.lights.new('AutoSun', 'SUN')
light_auto_sun.energy = 3.0
light_auto_sun.angle = 0.0523599
ob_auto_sun = bpy.data.objects.new('AutoSun', light_auto_sun)
scene.collection.objects.link(ob_auto_sun)
ob_auto_sun.rotation_euler = (0.872665, 0.174533, 0.523599)
bpy.context.view_layer.update()
